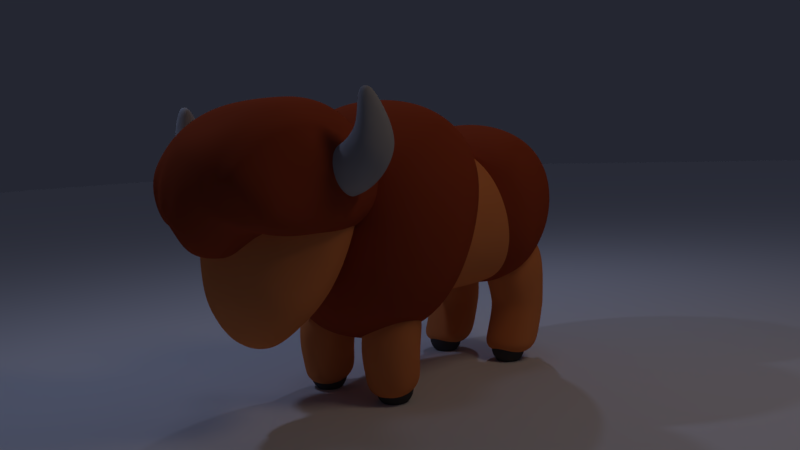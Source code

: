 # Source: dozey.blend  (saved by Blender 2.77.0; exported with 4.5.12 LTS)
import bpy
from mathutils import Matrix  # noqa: F401  (used for matrix-valued properties, if any)

bpy.ops.wm.read_factory_settings(use_empty=True)
scene = bpy.context.scene
scene.name = 'Scene'

# ---- collections
col_collection_1 = bpy.data.collections.new('Collection 1'); scene.collection.children.link(col_collection_1)

# ---- materials (node trees are filled in below, after node groups)
mat_rubber = bpy.data.materials.new('rubber')
mat_rubber.alpha_threshold = 0.0
mat_rubber.use_transparent_shadow = False
mat_rubber.diffuse_color = (0.07657, 0.07657, 0.07657, 1.0)
mat_rubber.roughness = 0.5
mat_helmet = bpy.data.materials.new('helmet')
mat_helmet.alpha_threshold = 0.0
mat_helmet.use_transparent_shadow = False
mat_helmet.diffuse_color = (0.3844, 0.3844, 0.3844, 1.0)
mat_helmet.roughness = 0.5
mat_brown = bpy.data.materials.new('brown')
mat_brown.alpha_threshold = 0.0
mat_brown.use_transparent_shadow = False
mat_brown.diffuse_color = (0.3588, 0.06208, 0.02254, 1.0)
mat_brown.roughness = 0.5
mat_brown.specular_intensity = 0.12
mat_material_001 = bpy.data.materials.new('Material.001')
mat_material_001.alpha_threshold = 0.0
mat_material_001.use_transparent_shadow = False
mat_material_001.diffuse_color = (0.8, 0.265, 0.08441, 1.0)
mat_material_001.roughness = 0.5
mat_material_001.specular_intensity = 0.1772

# ---- material node trees

# ---- world
world_world = bpy.data.worlds.new('World'); scene.world = world_world
world_world.color = (0.01776, 0.01971, 0.03069)
world_world.use_sun_shadow = False
world_world.sun_shadow_jitter_overblur = 0.0
world_world.cycles.sampling_method = 'MANUAL'
world_world.light_settings.ao_factor = 0.6154

# ---- cameras
cam_camera_001 = bpy.data.cameras.new('Camera.001')
cam_camera_001.type = 'ORTHO'
cam_camera_001.clip_end = 100.0
cam_camera_001.lens = 35.0
cam_camera_001.sensor_width = 32.0
cam_camera_001.sensor_height = 18.0
cam_camera_001.ortho_scale = 9.4
cam_camera_001.display_size = 2.0
cam_camera_001.dof.focus_distance = 0.0
cam_camera_001.dof.aperture_fstop = 128.0
cam_camera_001.dof.aperture_blades = 6
cam_camera = bpy.data.cameras.new('Camera')
cam_camera.clip_end = 100.0
cam_camera.lens = 35.0
cam_camera.sensor_width = 32.0
cam_camera.sensor_height = 18.0
cam_camera.ortho_scale = 7.314
cam_camera.dof.focus_distance = 0.0
cam_camera.dof.aperture_fstop = 128.0
cam_camera_002 = bpy.data.cameras.new('Camera.002')
cam_camera_002.type = 'ORTHO'
cam_camera_002.clip_end = 100.0
cam_camera_002.lens = 35.0
cam_camera_002.sensor_width = 32.0
cam_camera_002.sensor_height = 18.0
cam_camera_002.ortho_scale = 8.814
cam_camera_002.dof.focus_distance = 0.0
cam_camera_002.dof.aperture_fstop = 128.0

# ---- lights
light_hemi = bpy.data.lights.new('Hemi', 'SUN')
light_hemi.color = (0.02553, 0.02809, 0.04351)
light_hemi.transmission_factor = 0.0
light_hemi.angle = 0.1993
light_hemi.energy = 1.0
light_hemi.shadow_buffer_clip_start = 0.5
light_hemi.shadow_soft_size = 0.1
light_hemi.shadow_cascade_max_distance = 1000.0
light_lamp_003 = bpy.data.lights.new('Lamp.003', 'AREA')
light_lamp_003.color = (1.0, 0.7507, 0.5387)
light_lamp_003.transmission_factor = 0.0
light_lamp_003.cutoff_distance = 30.0
light_lamp_003.energy = 39.27
light_lamp_003.shadow_buffer_clip_start = 1.001
light_lamp_003.shadow_soft_size = 2.0
light_lamp_003.shadow_maximum_resolution = 0.006
light_lamp_003.use_absolute_resolution = True
light_lamp_003.shape = 'RECTANGLE'
light_lamp_003.size = 2.0
light_lamp_003.size_y = 3.0
light_point_014 = bpy.data.lights.new('Point.014', 'POINT')
light_point_014.color = (0.501, 0.6072, 1.0)
light_point_014.transmission_factor = 0.0
light_point_014.energy = 100.0
light_point_014.shadow_buffer_clip_start = 0.5
light_point_014.shadow_soft_size = 0.1
light_point_014.shadow_maximum_resolution = 0.006
light_point_014.use_absolute_resolution = True
light_point_015 = bpy.data.lights.new('Point.015', 'POINT')
light_point_015.color = (0.501, 0.6072, 1.0)
light_point_015.transmission_factor = 0.0
light_point_015.energy = 100.0
light_point_015.shadow_buffer_clip_start = 0.5
light_point_015.shadow_soft_size = 0.1
light_point_015.shadow_maximum_resolution = 0.006
light_point_015.use_absolute_resolution = True
light_point_016 = bpy.data.lights.new('Point.016', 'POINT')
light_point_016.color = (0.501, 0.6072, 1.0)
light_point_016.transmission_factor = 0.0
light_point_016.energy = 100.0
light_point_016.shadow_buffer_clip_start = 0.5
light_point_016.shadow_soft_size = 0.1
light_point_016.shadow_maximum_resolution = 0.006
light_point_016.use_absolute_resolution = True
light_point_017 = bpy.data.lights.new('Point.017', 'POINT')
light_point_017.color = (0.501, 0.6072, 1.0)
light_point_017.transmission_factor = 0.0
light_point_017.energy = 100.0
light_point_017.shadow_buffer_clip_start = 0.5
light_point_017.shadow_soft_size = 0.1
light_point_017.shadow_maximum_resolution = 0.006
light_point_017.use_absolute_resolution = True
light_point_018 = bpy.data.lights.new('Point.018', 'POINT')
light_point_018.color = (0.501, 0.6072, 1.0)
light_point_018.transmission_factor = 0.0
light_point_018.energy = 100.0
light_point_018.shadow_buffer_clip_start = 0.5
light_point_018.shadow_soft_size = 0.1
light_point_018.shadow_maximum_resolution = 0.006
light_point_018.use_absolute_resolution = True
light_point_013 = bpy.data.lights.new('Point.013', 'POINT')
light_point_013.color = (0.501, 0.6072, 1.0)
light_point_013.transmission_factor = 0.0
light_point_013.energy = 100.0
light_point_013.shadow_buffer_clip_start = 0.5
light_point_013.shadow_soft_size = 0.1
light_point_013.shadow_maximum_resolution = 0.006
light_point_013.use_absolute_resolution = True

# ---- meshes
me_plane = bpy.data.meshes.new('Plane')
me_plane.from_pydata([(-1.0, -1.0, 0.0), (1.0, -1.0, 0.0), (-1.0, 1.0, 0.0), (1.0, 1.0, 0.0)], [], [(0, 1, 3, 2)])
me_plane.use_remesh_preserve_volume = False
me_plane.use_remesh_preserve_attributes = False
me_plane.use_mirror_vertex_groups = False
me_plane.update()
me_sphere_001 = bpy.data.meshes.new('Sphere.001')
me_sphere_001.from_pydata([(-0.1951, -2.463, 0.9808), (-0.3827, -2.463, 0.9239), (-0.5556, -2.463, 0.8315), (-0.7071, -2.463, 0.7071), (-0.8315, -2.463, 0.5556), (-0.9239, -2.463, 0.3827), (-0.9808, -2.463, 0.1951), (-1.0, -2.463, 7.55e-08), (-0.9808, -2.463, -0.1951), (-0.9239, -2.463, -0.3827), (-0.8315, -2.463, -0.5556), (-0.7071, -2.463, -0.7071), (-0.5556, -2.463, -0.8315), (-0.3827, -2.463, -0.9239), (-0.1951, -2.463, -0.9808), (-0.1913, -2.424, 0.9808), (-0.3753, -2.388, 0.9239), (-0.5449, -2.354, 0.8315), (-0.6935, -2.325, 0.7071), (-0.8155, -2.3, 0.5556), (-0.9061, -2.282, 0.3827), (-0.9619, -2.271, 0.1951), (-0.9808, -2.267, 7.55e-08), (-0.9619, -2.271, -0.1951), (-0.9061, -2.282, -0.3827), (-0.8155, -2.3, -0.5556), (-0.6935, -2.325, -0.7071), (-0.5449, -2.354, -0.8315), (-0.3753, -2.388, -0.9239), (-0.1913, -2.424, -0.9808), (-0.1802, -2.388, 0.9808), (-0.3536, -2.316, 0.9239), (-0.5133, -2.25, 0.8315), (-0.6533, -2.192, 0.7071), (-0.7682, -2.144, 0.5556), (-0.8536, -2.109, 0.3827), (-0.9061, -2.087, 0.1951), (-0.9239, -2.08, 7.55e-08), (-0.9061, -2.087, -0.1951), (-0.8536, -2.109, -0.3827), (-0.7682, -2.144, -0.5556), (-0.6533, -2.192, -0.7071), (-0.5133, -2.25, -0.8315), (-0.3536, -2.316, -0.9239), (-0.1802, -2.388, -0.9808), (-0.1622, -2.354, 0.9808), (-0.3182, -2.25, 0.9239), (-0.4619, -2.154, 0.8315), (-0.5879, -2.07, 0.7071), (-0.6913, -2.001, 0.5556), (-0.7682, -1.949, 0.3827), (-0.8155, -1.918, 0.1951), (-0.8315, -1.907, 7.55e-08), (-0.8155, -1.918, -0.1951), (-0.7682, -1.949, -0.3827), (-0.6913, -2.001, -0.5556), (-0.5879, -2.07, -0.7071), (-0.4619, -2.154, -0.8315), (-0.3182, -2.25, -0.9239), (-0.1622, -2.354, -0.9808), (-0.1379, -2.325, 0.9808), (-0.2706, -2.192, 0.9239), (-0.3928, -2.07, 0.8315), (-0.5, -1.963, 0.7071), (-0.5879, -1.875, 0.5556), (-0.6533, -1.809, 0.3827), (-0.6935, -1.769, 0.1951), (-0.7071, -1.755, 7.55e-08), (-0.6935, -1.769, -0.1951), (-0.6533, -1.809, -0.3827), (-0.5879, -1.875, -0.5556), (-0.5, -1.963, -0.7071), (-0.3928, -2.07, -0.8315), (-0.2706, -2.192, -0.9239), (-0.1379, -2.325, -0.9808), (-0.1084, -2.3, 0.9808), (-0.2126, -2.144, 0.9239), (-0.3087, -2.001, 0.8315), (-0.3928, -1.875, 0.7071), (-0.4619, -1.771, 0.5556), (-0.5133, -1.694, 0.3827), (-0.5449, -1.647, 0.1951), (-0.5556, -1.631, 7.55e-08), (-0.5449, -1.647, -0.1951), (-0.5133, -1.694, -0.3827), (-0.4619, -1.771, -0.5556), (-0.3928, -1.875, -0.7071), (-0.3087, -2.001, -0.8315), (-0.2126, -2.144, -0.9239), (-0.1084, -2.3, -0.9808), (-0.07466, -2.282, 0.9808), (-0.1464, -2.109, 0.9239), (-0.2126, -1.949, 0.8315), (-0.2706, -1.809, 0.7071), (-0.3182, -1.694, 0.5556), (-0.3536, -1.609, 0.3827), (-0.3753, -1.556, 0.1951), (-0.3827, -1.539, 7.55e-08), (-0.3753, -1.556, -0.1951), (-0.3536, -1.609, -0.3827), (-0.3182, -1.694, -0.5556), (-0.2706, -1.809, -0.7071), (-0.2126, -1.949, -0.8315), (-0.1464, -2.109, -0.9239), (-0.07466, -2.282, -0.9808), (-0.03806, -2.271, 0.9808), (-0.07466, -2.087, 0.9239), (-0.1084, -1.918, 0.8315), (-0.1379, -1.769, 0.7071), (-0.1622, -1.647, 0.5556), (-0.1802, -1.556, 0.3827), (-0.1913, -1.501, 0.1951), (-0.1951, -1.482, 7.55e-08), (-0.1913, -1.501, -0.1951), (-0.1802, -1.556, -0.3827), (-0.1622, -1.647, -0.5556), (-0.1379, -1.769, -0.7071), (-0.1084, -1.918, -0.8315), (-0.07466, -2.087, -0.9239), (-0.03806, -2.271, -0.9808), (3.266e-07, -2.267, 0.9808), (3.192e-07, -2.08, 0.9239), (3.117e-07, -1.907, 0.8315), (3.192e-07, -1.755, 0.7071), (3.341e-07, -1.631, 0.5556), (2.745e-07, -1.539, 0.3827), (3.937e-07, -1.482, 0.1951), (3.788e-07, -1.463, 7.55e-08), (3.937e-07, -1.482, -0.1951), (2.298e-07, -1.539, -0.3827), (3.341e-07, -1.631, -0.5556), (3.192e-07, -1.755, -0.7071), (3.415e-07, -1.907, -0.8315), (3.043e-07, -2.08, -0.9239), (3.08e-07, -2.267, -0.9808), (0.03806, -2.271, 0.9808), (0.07466, -2.087, 0.9239), (0.1084, -1.918, 0.8315), (0.138, -1.769, 0.7071), (0.1622, -1.647, 0.5556), (0.1802, -1.556, 0.3827), (0.1913, -1.501, 0.1951), (0.1951, -1.482, 7.55e-08), (0.1913, -1.501, -0.1951), (0.1802, -1.556, -0.3827), (0.1622, -1.647, -0.5556), (0.138, -1.769, -0.7071), (0.1084, -1.918, -0.8315), (0.07466, -2.087, -0.9239), (0.03806, -2.271, -0.9808), (0.07466, -2.282, 0.9808), (0.1464, -2.109, 0.9239), (0.2126, -1.949, 0.8315), (0.2706, -1.809, 0.7071), (0.3182, -1.694, 0.5556), (0.3536, -1.609, 0.3827), (0.3753, -1.556, 0.1951), (0.3827, -1.539, 7.55e-08), (0.3753, -1.556, -0.1951), (0.3536, -1.609, -0.3827), (0.3182, -1.694, -0.5556), (0.2706, -1.809, -0.7071), (0.2126, -1.949, -0.8315), (0.1464, -2.109, -0.9239), (0.07466, -2.282, -0.9808), (0.1084, -2.3, 0.9808), (0.2126, -2.144, 0.9239), (0.3087, -2.001, 0.8315), (0.3928, -1.875, 0.7071), (0.4619, -1.771, 0.5556), (0.5133, -1.694, 0.3827), (0.5449, -1.647, 0.1951), (0.5556, -1.631, 7.55e-08), (0.5449, -1.647, -0.1951), (0.5133, -1.694, -0.3827), (0.4619, -1.771, -0.5556), (0.3928, -1.875, -0.7071), (0.3087, -2.001, -0.8315), (0.2126, -2.144, -0.9239), (0.1084, -2.3, -0.9808), (0.138, -2.325, 0.9808), (0.2706, -2.192, 0.9239), (0.3928, -2.07, 0.8315), (0.5, -1.963, 0.7071), (0.5879, -1.875, 0.5556), (0.6533, -1.809, 0.3827), (0.6935, -1.769, 0.1951), (0.7071, -1.755, 7.55e-08), (0.6935, -1.769, -0.1951), (0.6533, -1.809, -0.3827), (0.5879, -1.875, -0.5556), (0.5, -1.963, -0.7071), (0.3928, -2.07, -0.8315), (0.2706, -2.192, -0.9239), (0.138, -2.325, -0.9808), (0.1622, -2.354, 0.9808), (0.3182, -2.25, 0.9239), (0.4619, -2.154, 0.8315), (0.5879, -2.07, 0.7071), (0.6913, -2.001, 0.5556), (0.7682, -1.949, 0.3827), (0.8155, -1.918, 0.1951), (0.8315, -1.907, 7.55e-08), (0.8155, -1.918, -0.1951), (0.7682, -1.949, -0.3827), (0.6913, -2.001, -0.5556), (0.5879, -2.07, -0.7071), (0.4619, -2.154, -0.8315), (0.3182, -2.25, -0.9239), (0.1622, -2.354, -0.9808), (0.1802, -2.388, 0.9808), (0.3536, -2.316, 0.9239), (0.5133, -2.25, 0.8315), (0.6533, -2.192, 0.7071), (0.7682, -2.144, 0.5556), (0.8536, -2.109, 0.3827), (0.9061, -2.087, 0.1951), (0.9239, -2.08, 7.55e-08), (0.9061, -2.087, -0.1951), (0.8536, -2.109, -0.3827), (0.7682, -2.144, -0.5556), (0.6533, -2.192, -0.7071), (0.5133, -2.25, -0.8315), (0.3536, -2.316, -0.9239), (0.1802, -2.388, -0.9808), (0.1913, -2.424, 0.9808), (0.3753, -2.388, 0.9239), (0.5449, -2.354, 0.8315), (0.6935, -2.325, 0.7071), (0.8155, -2.3, 0.5556), (0.9061, -2.282, 0.3827), (0.9619, -2.271, 0.1951), (0.9808, -2.267, 7.55e-08), (0.9619, -2.271, -0.1951), (0.9061, -2.282, -0.3827), (0.8155, -2.3, -0.5556), (0.6935, -2.325, -0.7071), (0.5449, -2.354, -0.8315), (0.3753, -2.388, -0.9239), (0.1913, -2.424, -0.9808), (0.1951, -2.463, 0.9808), (0.3827, -2.463, 0.9239), (0.5556, -2.463, 0.8315), (0.7071, -2.463, 0.7071), (0.8315, -2.463, 0.5556), (0.9239, -2.463, 0.3827), (0.9808, -2.463, 0.1951), (1.0, -2.463, 7.55e-08), (0.9808, -2.463, -0.1951), (0.9239, -2.463, -0.3827), (0.8315, -2.463, -0.5556), (0.7071, -2.463, -0.7071), (0.5556, -2.463, -0.8315), (0.3827, -2.463, -0.9239), (0.1951, -2.463, -0.9808), (0.1913, -2.501, 0.9808), (0.3753, -2.537, 0.9239), (0.5449, -2.571, 0.8315), (0.6935, -2.6, 0.7071), (0.8155, -2.625, 0.5556), (0.9061, -2.643, 0.3827), (0.9619, -2.654, 0.1951), (0.9808, -2.658, 7.55e-08), (0.9619, -2.654, -0.1951), (0.9061, -2.643, -0.3827), (0.8155, -2.625, -0.5556), (0.6935, -2.6, -0.7071), (0.5449, -2.571, -0.8315), (0.3753, -2.537, -0.9239), (0.1913, -2.501, -0.9808), (0.1802, -2.537, 0.9808), (0.3536, -2.609, 0.9239), (0.5133, -2.675, 0.8315), (0.6533, -2.733, 0.7071), (0.7682, -2.781, 0.5556), (0.8536, -2.816, 0.3827), (0.9061, -2.838, 0.1951), (0.9239, -2.845, 7.55e-08), (0.9061, -2.838, -0.1951), (0.8536, -2.816, -0.3827), (0.7682, -2.781, -0.5556), (0.6533, -2.733, -0.7071), (0.5133, -2.675, -0.8315), (0.3536, -2.609, -0.9239), (0.1802, -2.537, -0.9808), (0.1622, -2.571, 0.9808), (0.3182, -2.675, 0.9239), (0.4619, -2.771, 0.8315), (0.5879, -2.855, 0.7071), (0.6913, -2.924, 0.5556), (0.7682, -2.976, 0.3827), (0.8155, -3.007, 0.1951), (0.8315, -3.018, 7.55e-08), (0.8155, -3.007, -0.1951), (0.7682, -2.976, -0.3827), (0.6913, -2.924, -0.5556), (0.5879, -2.855, -0.7071), (0.4619, -2.771, -0.8315), (0.3182, -2.675, -0.9239), (0.1622, -2.571, -0.9808), (0.138, -2.6, 0.9808), (0.2706, -2.733, 0.9239), (0.3928, -2.855, 0.8315), (0.5, -2.963, 0.7071), (0.5879, -3.05, 0.5556), (0.6533, -3.116, 0.3827), (0.6935, -3.156, 0.1951), (0.7071, -3.17, 7.55e-08), (0.6935, -3.156, -0.1951), (0.6533, -3.116, -0.3827), (0.5879, -3.05, -0.5556), (0.5, -2.963, -0.7071), (0.3928, -2.855, -0.8315), (0.2706, -2.733, -0.9239), (0.1379, -2.6, -0.9808), (0.1084, -2.625, 0.9808), (0.2126, -2.781, 0.9239), (0.3087, -2.924, 0.8315), (0.3928, -3.05, 0.7071), (0.4619, -3.154, 0.5556), (0.5133, -3.231, 0.3827), (0.5449, -3.278, 0.1951), (0.5556, -3.294, 7.55e-08), (0.5449, -3.278, -0.1951), (0.5133, -3.231, -0.3827), (0.4619, -3.154, -0.5556), (0.3928, -3.05, -0.7071), (0.3087, -2.924, -0.8315), (0.2126, -2.781, -0.9239), (0.1084, -2.625, -0.9808), (3.258e-07, -2.463, -1.0), (0.07466, -2.643, 0.9808), (0.1464, -2.816, 0.9239), (0.2126, -2.976, 0.8315), (0.2706, -3.116, 0.7071), (0.3182, -3.231, 0.5556), (0.3536, -3.316, 0.3827), (0.3753, -3.369, 0.1951), (0.3827, -3.386, 7.55e-08), (0.3753, -3.369, -0.1951), (0.3536, -3.316, -0.3827), (0.3182, -3.231, -0.5556), (0.2706, -3.116, -0.7071), (0.2126, -2.976, -0.8315), (0.1464, -2.816, -0.9239), (0.07466, -2.643, -0.9808), (0.03806, -2.654, 0.9808), (0.07466, -2.838, 0.9239), (0.1084, -3.007, 0.8315), (0.1379, -3.156, 0.7071), (0.1622, -3.278, 0.5556), (0.1802, -3.369, 0.3827), (0.1913, -3.424, 0.1951), (0.1951, -3.443, 7.55e-08), (0.1913, -3.424, -0.1951), (0.1802, -3.369, -0.3827), (0.1622, -3.278, -0.5556), (0.1379, -3.156, -0.7071), (0.1084, -3.007, -0.8315), (0.07466, -2.838, -0.9239), (0.03806, -2.654, -0.9808), (3.117e-07, -2.658, 0.9808), (2.819e-07, -2.845, 0.9239), (2.819e-07, -3.018, 0.8315), (1.851e-07, -3.17, 0.7071), (1.404e-07, -3.294, 0.5556), (3.192e-07, -3.386, 0.3827), (9.567e-08, -3.443, 0.1951), (1.404e-07, -3.463, 7.55e-08), (9.567e-08, -3.443, -0.1951), (3.192e-07, -3.386, -0.3827), (1.404e-07, -3.294, -0.5556), (1.851e-07, -3.17, -0.7071), (2.596e-07, -3.018, -0.8315), (2.521e-07, -2.845, -0.9239), (3.155e-07, -2.658, -0.9808), (-0.03806, -2.654, 0.9808), (-0.07466, -2.838, 0.9239), (-0.1084, -3.007, 0.8315), (-0.1379, -3.156, 0.7071), (-0.1622, -3.278, 0.5556), (-0.1802, -3.369, 0.3827), (-0.1913, -3.424, 0.1951), (-0.1951, -3.443, 7.55e-08), (-0.1913, -3.424, -0.1951), (-0.1802, -3.369, -0.3827), (-0.1622, -3.278, -0.5556), (-0.1379, -3.156, -0.7071), (-0.1084, -3.007, -0.8315), (-0.07466, -2.838, -0.9239), (-0.03806, -2.654, -0.9808), (-0.07466, -2.643, 0.9808), (-0.1464, -2.816, 0.9239), (-0.2126, -2.976, 0.8315), (-0.2706, -3.116, 0.7071), (-0.3182, -3.231, 0.5556), (-0.3536, -3.316, 0.3827), (-0.3753, -3.369, 0.1951), (-0.3827, -3.386, 7.55e-08), (-0.3753, -3.369, -0.1951), (-0.3536, -3.316, -0.3827), (-0.3182, -3.231, -0.5556), (-0.2706, -3.116, -0.7071), (-0.2126, -2.976, -0.8315), (-0.1464, -2.816, -0.9239), (-0.07466, -2.643, -0.9808), (-0.1084, -2.625, 0.9808), (-0.2126, -2.781, 0.9239), (-0.3087, -2.924, 0.8315), (-0.3928, -3.05, 0.7071), (-0.4619, -3.154, 0.5556), (-0.5133, -3.231, 0.3827), (-0.5449, -3.278, 0.1951), (-0.5556, -3.294, 7.55e-08), (-0.5449, -3.278, -0.1951), (-0.5133, -3.231, -0.3827), (-0.4619, -3.154, -0.5556), (-0.3928, -3.05, -0.7071), (-0.3087, -2.924, -0.8315), (-0.2126, -2.781, -0.9239), (-0.1084, -2.625, -0.9808), (-0.1379, -2.6, 0.9808), (-0.2706, -2.733, 0.9239), (-0.3928, -2.855, 0.8315), (-0.5, -2.963, 0.7071), (-0.5879, -3.05, 0.5556), (-0.6533, -3.116, 0.3827), (-0.6935, -3.156, 0.1951), (-0.7071, -3.17, 7.55e-08), (-0.6935, -3.156, -0.1951), (-0.6533, -3.116, -0.3827), (-0.5879, -3.05, -0.5556), (-0.5, -2.963, -0.7071), (-0.3928, -2.855, -0.8315), (-0.2706, -2.733, -0.9239), (-0.1379, -2.6, -0.9808), (-0.1622, -2.571, 0.9808), (-0.3182, -2.675, 0.9239), (-0.4619, -2.771, 0.8315), (-0.5879, -2.855, 0.7071), (-0.6913, -2.924, 0.5556), (-0.7682, -2.976, 0.3827), (-0.8155, -3.007, 0.1951), (-0.8315, -3.018, 7.55e-08), (-0.8155, -3.007, -0.1951), (-0.7682, -2.976, -0.3827), (-0.6913, -2.924, -0.5556), (-0.5879, -2.855, -0.7071), (-0.4619, -2.771, -0.8315), (-0.3182, -2.675, -0.9239), (-0.1622, -2.571, -0.9808), (2.48e-08, -2.463, 1.0), (-0.1802, -2.537, 0.9808), (-0.3536, -2.609, 0.9239), (-0.5133, -2.675, 0.8315), (-0.6533, -2.733, 0.7071), (-0.7682, -2.781, 0.5556), (-0.8536, -2.816, 0.3827), (-0.9061, -2.838, 0.1951), (-0.9239, -2.845, 7.55e-08), (-0.9061, -2.838, -0.1951), (-0.8536, -2.816, -0.3827), (-0.7682, -2.781, -0.5556), (-0.6533, -2.733, -0.7071), (-0.5133, -2.675, -0.8315), (-0.3536, -2.609, -0.9239), (-0.1802, -2.537, -0.9808), (-0.1913, -2.501, 0.9808), (-0.3753, -2.537, 0.9239), (-0.5449, -2.571, 0.8315), (-0.6935, -2.6, 0.7071), (-0.8155, -2.625, 0.5556), (-0.9061, -2.643, 0.3827), (-0.9619, -2.654, 0.1951), (-0.9808, -2.658, 7.55e-08), (-0.9619, -2.654, -0.1951), (-0.9061, -2.643, -0.3827), (-0.8155, -2.625, -0.5556), (-0.6935, -2.6, -0.7071), (-0.5449, -2.571, -0.8315), (-0.3753, -2.537, -0.9239), (-0.1913, -2.501, -0.9808)], [], [(330, 14, 29), (8, 7, 22, 23), (1, 0, 15, 16), (9, 8, 23, 24), (2, 1, 16, 17), (10, 9, 24, 25), (3, 2, 17, 18), (11, 10, 25, 26), (4, 3, 18, 19), (12, 11, 26, 27), (5, 4, 19, 20), (13, 12, 27, 28), (6, 5, 20, 21), (14, 13, 28, 29), (7, 6, 21, 22), (0, 451, 15), (29, 28, 43, 44), (22, 21, 36, 37), (15, 451, 30), (330, 29, 44), (23, 22, 37, 38), (16, 15, 30, 31), (24, 23, 38, 39), (17, 16, 31, 32), (25, 24, 39, 40), (18, 17, 32, 33), (26, 25, 40, 41), (19, 18, 33, 34), (27, 26, 41, 42), (20, 19, 34, 35), (28, 27, 42, 43), (21, 20, 35, 36), (33, 32, 47, 48), (41, 40, 55, 56), (34, 33, 48, 49), (42, 41, 56, 57), (35, 34, 49, 50), (43, 42, 57, 58), (36, 35, 50, 51), (44, 43, 58, 59), (37, 36, 51, 52), (30, 451, 45), (330, 44, 59), (38, 37, 52, 53), (31, 30, 45, 46), (39, 38, 53, 54), (32, 31, 46, 47), (40, 39, 54, 55), (52, 51, 66, 67), (45, 451, 60), (330, 59, 74), (53, 52, 67, 68), (46, 45, 60, 61), (54, 53, 68, 69), (47, 46, 61, 62), (55, 54, 69, 70), (48, 47, 62, 63), (56, 55, 70, 71), (49, 48, 63, 64), (57, 56, 71, 72), (50, 49, 64, 65), (58, 57, 72, 73), (51, 50, 65, 66), (59, 58, 73, 74), (71, 70, 85, 86), (64, 63, 78, 79), (72, 71, 86, 87), (65, 64, 79, 80), (73, 72, 87, 88), (66, 65, 80, 81), (74, 73, 88, 89), (67, 66, 81, 82), (60, 451, 75), (330, 74, 89), (68, 67, 82, 83), (61, 60, 75, 76), (69, 68, 83, 84), (62, 61, 76, 77), (70, 69, 84, 85), (63, 62, 77, 78), (330, 89, 104), (83, 82, 97, 98), (76, 75, 90, 91), (84, 83, 98, 99), (77, 76, 91, 92), (85, 84, 99, 100), (78, 77, 92, 93), (86, 85, 100, 101), (79, 78, 93, 94), (87, 86, 101, 102), (80, 79, 94, 95), (88, 87, 102, 103), (81, 80, 95, 96), (89, 88, 103, 104), (82, 81, 96, 97), (75, 451, 90), (102, 101, 116, 117), (95, 94, 109, 110), (103, 102, 117, 118), (96, 95, 110, 111), (104, 103, 118, 119), (97, 96, 111, 112), (90, 451, 105), (330, 104, 119), (98, 97, 112, 113), (91, 90, 105, 106), (99, 98, 113, 114), (92, 91, 106, 107), (100, 99, 114, 115), (93, 92, 107, 108), (101, 100, 115, 116), (94, 93, 108, 109), (106, 105, 120, 121), (114, 113, 128, 129), (107, 106, 121, 122), (115, 114, 129, 130), (108, 107, 122, 123), (116, 115, 130, 131), (109, 108, 123, 124), (117, 116, 131, 132), (110, 109, 124, 125), (118, 117, 132, 133), (111, 110, 125, 126), (119, 118, 133, 134), (112, 111, 126, 127), (105, 451, 120), (330, 119, 134), (113, 112, 127, 128), (125, 124, 139, 140), (133, 132, 147, 148), (126, 125, 140, 141), (134, 133, 148, 149), (127, 126, 141, 142), (120, 451, 135), (330, 134, 149), (128, 127, 142, 143), (121, 120, 135, 136), (129, 128, 143, 144), (122, 121, 136, 137), (130, 129, 144, 145), (123, 122, 137, 138), (131, 130, 145, 146), (124, 123, 138, 139), (132, 131, 146, 147), (144, 143, 158, 159), (137, 136, 151, 152), (145, 144, 159, 160), (138, 137, 152, 153), (146, 145, 160, 161), (139, 138, 153, 154), (147, 146, 161, 162), (140, 139, 154, 155), (148, 147, 162, 163), (141, 140, 155, 156), (149, 148, 163, 164), (142, 141, 156, 157), (135, 451, 150), (330, 149, 164), (143, 142, 157, 158), (136, 135, 150, 151), (163, 162, 177, 178), (156, 155, 170, 171), (164, 163, 178, 179), (157, 156, 171, 172), (150, 451, 165), (330, 164, 179), (158, 157, 172, 173), (151, 150, 165, 166), (159, 158, 173, 174), (152, 151, 166, 167), (160, 159, 174, 175), (153, 152, 167, 168), (161, 160, 175, 176), (154, 153, 168, 169), (162, 161, 176, 177), (155, 154, 169, 170), (167, 166, 181, 182), (175, 174, 189, 190), (168, 167, 182, 183), (176, 175, 190, 191), (169, 168, 183, 184), (177, 176, 191, 192), (170, 169, 184, 185), (178, 177, 192, 193), (171, 170, 185, 186), (179, 178, 193, 194), (172, 171, 186, 187), (165, 451, 180), (330, 179, 194), (173, 172, 187, 188), (166, 165, 180, 181), (174, 173, 188, 189), (186, 185, 200, 201), (194, 193, 208, 209), (187, 186, 201, 202), (180, 451, 195), (330, 194, 209), (188, 187, 202, 203), (181, 180, 195, 196), (189, 188, 203, 204), (182, 181, 196, 197), (190, 189, 204, 205), (183, 182, 197, 198), (191, 190, 205, 206), (184, 183, 198, 199), (192, 191, 206, 207), (185, 184, 199, 200), (193, 192, 207, 208), (205, 204, 219, 220), (198, 197, 212, 213), (206, 205, 220, 221), (199, 198, 213, 214), (207, 206, 221, 222), (200, 199, 214, 215), (208, 207, 222, 223), (201, 200, 215, 216), (209, 208, 223, 224), (202, 201, 216, 217), (195, 451, 210), (330, 209, 224), (203, 202, 217, 218), (196, 195, 210, 211), (204, 203, 218, 219), (197, 196, 211, 212), (224, 223, 238, 239), (217, 216, 231, 232), (210, 451, 225), (330, 224, 239), (218, 217, 232, 233), (211, 210, 225, 226), (219, 218, 233, 234), (212, 211, 226, 227), (220, 219, 234, 235), (213, 212, 227, 228), (221, 220, 235, 236), (214, 213, 228, 229), (222, 221, 236, 237), (215, 214, 229, 230), (223, 222, 237, 238), (216, 215, 230, 231), (236, 235, 250, 251), (229, 228, 243, 244), (237, 236, 251, 252), (230, 229, 244, 245), (238, 237, 252, 253), (231, 230, 245, 246), (239, 238, 253, 254), (232, 231, 246, 247), (225, 451, 240), (330, 239, 254), (233, 232, 247, 248), (226, 225, 240, 241), (234, 233, 248, 249), (227, 226, 241, 242), (235, 234, 249, 250), (228, 227, 242, 243), (240, 451, 255), (330, 254, 269), (248, 247, 262, 263), (241, 240, 255, 256), (249, 248, 263, 264), (242, 241, 256, 257), (250, 249, 264, 265), (243, 242, 257, 258), (251, 250, 265, 266), (244, 243, 258, 259), (252, 251, 266, 267), (245, 244, 259, 260), (253, 252, 267, 268), (246, 245, 260, 261), (254, 253, 268, 269), (247, 246, 261, 262), (259, 258, 273, 274), (267, 266, 281, 282), (260, 259, 274, 275), (268, 267, 282, 283), (261, 260, 275, 276), (269, 268, 283, 284), (262, 261, 276, 277), (255, 451, 270), (330, 269, 284), (263, 262, 277, 278), (256, 255, 270, 271), (264, 263, 278, 279), (257, 256, 271, 272), (265, 264, 279, 280), (258, 257, 272, 273), (266, 265, 280, 281), (278, 277, 292, 293), (271, 270, 285, 286), (279, 278, 293, 294), (272, 271, 286, 287), (280, 279, 294, 295), (273, 272, 287, 288), (281, 280, 295, 296), (274, 273, 288, 289), (282, 281, 296, 297), (275, 274, 289, 290), (283, 282, 297, 298), (276, 275, 290, 291), (284, 283, 298, 299), (277, 276, 291, 292), (270, 451, 285), (330, 284, 299), (297, 296, 311, 312), (290, 289, 304, 305), (298, 297, 312, 313), (291, 290, 305, 306), (299, 298, 313, 314), (292, 291, 306, 307), (285, 451, 300), (330, 299, 314), (293, 292, 307, 308), (286, 285, 300, 301), (294, 293, 308, 309), (287, 286, 301, 302), (295, 294, 309, 310), (288, 287, 302, 303), (296, 295, 310, 311), (289, 288, 303, 304), (301, 300, 315, 316), (309, 308, 323, 324), (302, 301, 316, 317), (310, 309, 324, 325), (303, 302, 317, 318), (311, 310, 325, 326), (304, 303, 318, 319), (312, 311, 326, 327), (305, 304, 319, 320), (313, 312, 327, 328), (306, 305, 320, 321), (314, 313, 328, 329), (307, 306, 321, 322), (300, 451, 315), (330, 314, 329), (308, 307, 322, 323), (320, 319, 335, 336), (328, 327, 343, 344), (321, 320, 336, 337), (329, 328, 344, 345), (322, 321, 337, 338), (315, 451, 331), (330, 329, 345), (323, 322, 338, 339), (316, 315, 331, 332), (324, 323, 339, 340), (317, 316, 332, 333), (325, 324, 340, 341), (318, 317, 333, 334), (326, 325, 341, 342), (319, 318, 334, 335), (327, 326, 342, 343), (340, 339, 354, 355), (333, 332, 347, 348), (341, 340, 355, 356), (334, 333, 348, 349), (342, 341, 356, 357), (335, 334, 349, 350), (343, 342, 357, 358), (336, 335, 350, 351), (344, 343, 358, 359), (337, 336, 351, 352), (345, 344, 359, 360), (338, 337, 352, 353), (331, 451, 346), (330, 345, 360), (339, 338, 353, 354), (332, 331, 346, 347), (359, 358, 373, 374), (352, 351, 366, 367), (360, 359, 374, 375), (353, 352, 367, 368), (346, 451, 361), (330, 360, 375), (354, 353, 368, 369), (347, 346, 361, 362), (355, 354, 369, 370), (348, 347, 362, 363), (356, 355, 370, 371), (349, 348, 363, 364), (357, 356, 371, 372), (350, 349, 364, 365), (358, 357, 372, 373), (351, 350, 365, 366), (371, 370, 385, 386), (364, 363, 378, 379), (372, 371, 386, 387), (365, 364, 379, 380), (373, 372, 387, 388), (366, 365, 380, 381), (374, 373, 388, 389), (367, 366, 381, 382), (375, 374, 389, 390), (368, 367, 382, 383), (361, 451, 376), (330, 375, 390), (369, 368, 383, 384), (362, 361, 376, 377), (370, 369, 384, 385), (363, 362, 377, 378), (390, 389, 404, 405), (383, 382, 397, 398), (376, 451, 391), (330, 390, 405), (384, 383, 398, 399), (377, 376, 391, 392), (385, 384, 399, 400), (378, 377, 392, 393), (386, 385, 400, 401), (379, 378, 393, 394), (387, 386, 401, 402), (380, 379, 394, 395), (388, 387, 402, 403), (381, 380, 395, 396), (389, 388, 403, 404), (382, 381, 396, 397), (394, 393, 408, 409), (402, 401, 416, 417), (395, 394, 409, 410), (403, 402, 417, 418), (396, 395, 410, 411), (404, 403, 418, 419), (397, 396, 411, 412), (405, 404, 419, 420), (398, 397, 412, 413), (391, 451, 406), (330, 405, 420), (399, 398, 413, 414), (392, 391, 406, 407), (400, 399, 414, 415), (393, 392, 407, 408), (401, 400, 415, 416), (413, 412, 427, 428), (406, 451, 421), (330, 420, 435), (414, 413, 428, 429), (407, 406, 421, 422), (415, 414, 429, 430), (408, 407, 422, 423), (416, 415, 430, 431), (409, 408, 423, 424), (417, 416, 431, 432), (410, 409, 424, 425), (418, 417, 432, 433), (411, 410, 425, 426), (419, 418, 433, 434), (412, 411, 426, 427), (420, 419, 434, 435), (432, 431, 446, 447), (425, 424, 439, 440), (433, 432, 447, 448), (426, 425, 440, 441), (434, 433, 448, 449), (427, 426, 441, 442), (435, 434, 449, 450), (428, 427, 442, 443), (421, 451, 436), (330, 435, 450), (429, 428, 443, 444), (422, 421, 436, 437), (430, 429, 444, 445), (423, 422, 437, 438), (431, 430, 445, 446), (424, 423, 438, 439), (436, 451, 452), (330, 450, 466), (444, 443, 459, 460), (437, 436, 452, 453), (445, 444, 460, 461), (438, 437, 453, 454), (446, 445, 461, 462), (439, 438, 454, 455), (447, 446, 462, 463), (440, 439, 455, 456), (448, 447, 463, 464), (441, 440, 456, 457), (449, 448, 464, 465), (442, 441, 457, 458), (450, 449, 465, 466), (443, 442, 458, 459), (456, 455, 470, 471), (464, 463, 478, 479), (457, 456, 471, 472), (465, 464, 479, 480), (458, 457, 472, 473), (466, 465, 480, 481), (459, 458, 473, 474), (452, 451, 467), (330, 466, 481), (460, 459, 474, 475), (453, 452, 467, 468), (461, 460, 475, 476), (454, 453, 468, 469), (462, 461, 476, 477), (455, 454, 469, 470), (463, 462, 477, 478), (475, 474, 7, 8), (468, 467, 0, 1), (476, 475, 8, 9), (469, 468, 1, 2), (477, 476, 9, 10), (470, 469, 2, 3), (478, 477, 10, 11), (471, 470, 3, 4), (479, 478, 11, 12), (472, 471, 4, 5), (480, 479, 12, 13), (473, 472, 5, 6), (481, 480, 13, 14), (474, 473, 6, 7), (467, 451, 0), (330, 481, 14)])
me_sphere_001.polygons.foreach_set('use_smooth', [True] * 512)
me_sphere_001.materials.append(mat_rubber)
me_sphere_001.use_remesh_preserve_volume = False
me_sphere_001.use_remesh_preserve_attributes = False
me_sphere_001.use_mirror_vertex_groups = False
me_sphere_001.update()
me_sphere = bpy.data.meshes.new('Sphere')
me_sphere.from_pydata([(-0.1951, -2.463, 0.9808), (-0.3827, -2.463, 0.9239), (-0.5556, -2.463, 0.8315), (-0.7071, -2.463, 0.7071), (-0.8315, -2.463, 0.5556), (-0.9239, -2.463, 0.3827), (-0.9808, -2.463, 0.1951), (-1.0, -2.463, 7.55e-08), (-0.9808, -2.463, -0.1951), (-0.9239, -2.463, -0.3827), (-0.8315, -2.463, -0.5556), (-0.7071, -2.463, -0.7071), (-0.5556, -2.463, -0.8315), (-0.3827, -2.463, -0.9239), (-0.1951, -2.463, -0.9808), (-0.1913, -2.424, 0.9808), (-0.3753, -2.388, 0.9239), (-0.5449, -2.354, 0.8315), (-0.6935, -2.325, 0.7071), (-0.8155, -2.3, 0.5556), (-0.9061, -2.282, 0.3827), (-0.9619, -2.271, 0.1951), (-0.9808, -2.267, 7.55e-08), (-0.9619, -2.271, -0.1951), (-0.9061, -2.282, -0.3827), (-0.8155, -2.3, -0.5556), (-0.6935, -2.325, -0.7071), (-0.5449, -2.354, -0.8315), (-0.3753, -2.388, -0.9239), (-0.1913, -2.424, -0.9808), (-0.1802, -2.388, 0.9808), (-0.3536, -2.316, 0.9239), (-0.5133, -2.25, 0.8315), (-0.6533, -2.192, 0.7071), (-0.7682, -2.144, 0.5556), (-0.8536, -2.109, 0.3827), (-0.9061, -2.087, 0.1951), (-0.9239, -2.08, 7.55e-08), (-0.9061, -2.087, -0.1951), (-0.8536, -2.109, -0.3827), (-0.7682, -2.144, -0.5556), (-0.6533, -2.192, -0.7071), (-0.5133, -2.25, -0.8315), (-0.3536, -2.316, -0.9239), (-0.1802, -2.388, -0.9808), (-0.1622, -2.354, 0.9808), (-0.3182, -2.25, 0.9239), (-0.4619, -2.154, 0.8315), (-0.5879, -2.07, 0.7071), (-0.6913, -2.001, 0.5556), (-0.7682, -1.949, 0.3827), (-0.8155, -1.918, 0.1951), (-0.8315, -1.907, 7.55e-08), (-0.8155, -1.918, -0.1951), (-0.7682, -1.949, -0.3827), (-0.6913, -2.001, -0.5556), (-0.5879, -2.07, -0.7071), (-0.4619, -2.154, -0.8315), (-0.3182, -2.25, -0.9239), (-0.1622, -2.354, -0.9808), (-0.1379, -2.325, 0.9808), (-0.2706, -2.192, 0.9239), (-0.3928, -2.07, 0.8315), (-0.5, -1.963, 0.7071), (-0.5879, -1.875, 0.5556), (-0.6533, -1.809, 0.3827), (-0.6935, -1.769, 0.1951), (-0.7071, -1.755, 7.55e-08), (-0.6935, -1.769, -0.1951), (-0.6533, -1.809, -0.3827), (-0.5879, -1.875, -0.5556), (-0.5, -1.963, -0.7071), (-0.3928, -2.07, -0.8315), (-0.2706, -2.192, -0.9239), (-0.1379, -2.325, -0.9808), (-0.1084, -2.3, 0.9808), (-0.2126, -2.144, 0.9239), (-0.3087, -2.001, 0.8315), (-0.3928, -1.875, 0.7071), (-0.4619, -1.771, 0.5556), (-0.5133, -1.694, 0.3827), (-0.5449, -1.647, 0.1951), (-0.5556, -1.631, 7.55e-08), (-0.5449, -1.647, -0.1951), (-0.5133, -1.694, -0.3827), (-0.4619, -1.771, -0.5556), (-0.3928, -1.875, -0.7071), (-0.3087, -2.001, -0.8315), (-0.2126, -2.144, -0.9239), (-0.1084, -2.3, -0.9808), (-0.07466, -2.282, 0.9808), (-0.1464, -2.109, 0.9239), (-0.2126, -1.949, 0.8315), (-0.2706, -1.809, 0.7071), (-0.3182, -1.694, 0.5556), (-0.3536, -1.609, 0.3827), (-0.3753, -1.556, 0.1951), (-0.3827, -1.539, 7.55e-08), (-0.3753, -1.556, -0.1951), (-0.3536, -1.609, -0.3827), (-0.3182, -1.694, -0.5556), (-0.2706, -1.809, -0.7071), (-0.2126, -1.949, -0.8315), (-0.1464, -2.109, -0.9239), (-0.07466, -2.282, -0.9808), (-0.03806, -2.271, 0.9808), (-0.07466, -2.087, 0.9239), (-0.1084, -1.918, 0.8315), (-0.1379, -1.769, 0.7071), (-0.1622, -1.647, 0.5556), (-0.1802, -1.556, 0.3827), (-0.1913, -1.501, 0.1951), (-0.1951, -1.482, 7.55e-08), (-0.1913, -1.501, -0.1951), (-0.1802, -1.556, -0.3827), (-0.1622, -1.647, -0.5556), (-0.1379, -1.769, -0.7071), (-0.1084, -1.918, -0.8315), (-0.07466, -2.087, -0.9239), (-0.03806, -2.271, -0.9808), (3.266e-07, -2.267, 0.9808), (3.192e-07, -2.08, 0.9239), (3.117e-07, -1.907, 0.8315), (3.192e-07, -1.755, 0.7071), (3.341e-07, -1.631, 0.5556), (2.745e-07, -1.539, 0.3827), (3.937e-07, -1.482, 0.1951), (3.788e-07, -1.463, 7.55e-08), (3.937e-07, -1.482, -0.1951), (2.298e-07, -1.539, -0.3827), (3.341e-07, -1.631, -0.5556), (3.192e-07, -1.755, -0.7071), (3.415e-07, -1.907, -0.8315), (3.043e-07, -2.08, -0.9239), (3.08e-07, -2.267, -0.9808), (0.03806, -2.271, 0.9808), (0.07466, -2.087, 0.9239), (0.1084, -1.918, 0.8315), (0.138, -1.769, 0.7071), (0.1622, -1.647, 0.5556), (0.1802, -1.556, 0.3827), (0.1913, -1.501, 0.1951), (0.1951, -1.482, 7.55e-08), (0.1913, -1.501, -0.1951), (0.1802, -1.556, -0.3827), (0.1622, -1.647, -0.5556), (0.138, -1.769, -0.7071), (0.1084, -1.918, -0.8315), (0.07466, -2.087, -0.9239), (0.03806, -2.271, -0.9808), (0.07466, -2.282, 0.9808), (0.1464, -2.109, 0.9239), (0.2126, -1.949, 0.8315), (0.2706, -1.809, 0.7071), (0.3182, -1.694, 0.5556), (0.3536, -1.609, 0.3827), (0.3753, -1.556, 0.1951), (0.3827, -1.539, 7.55e-08), (0.3753, -1.556, -0.1951), (0.3536, -1.609, -0.3827), (0.3182, -1.694, -0.5556), (0.2706, -1.809, -0.7071), (0.2126, -1.949, -0.8315), (0.1464, -2.109, -0.9239), (0.07466, -2.282, -0.9808), (0.1084, -2.3, 0.9808), (0.2126, -2.144, 0.9239), (0.3087, -2.001, 0.8315), (0.3928, -1.875, 0.7071), (0.4619, -1.771, 0.5556), (0.5133, -1.694, 0.3827), (0.5449, -1.647, 0.1951), (0.5556, -1.631, 7.55e-08), (0.5449, -1.647, -0.1951), (0.5133, -1.694, -0.3827), (0.4619, -1.771, -0.5556), (0.3928, -1.875, -0.7071), (0.3087, -2.001, -0.8315), (0.2126, -2.144, -0.9239), (0.1084, -2.3, -0.9808), (0.138, -2.325, 0.9808), (0.2706, -2.192, 0.9239), (0.3928, -2.07, 0.8315), (0.5, -1.963, 0.7071), (0.5879, -1.875, 0.5556), (0.6533, -1.809, 0.3827), (0.6935, -1.769, 0.1951), (0.7071, -1.755, 7.55e-08), (0.6935, -1.769, -0.1951), (0.6533, -1.809, -0.3827), (0.5879, -1.875, -0.5556), (0.5, -1.963, -0.7071), (0.3928, -2.07, -0.8315), (0.2706, -2.192, -0.9239), (0.138, -2.325, -0.9808), (0.1622, -2.354, 0.9808), (0.3182, -2.25, 0.9239), (0.4619, -2.154, 0.8315), (0.5879, -2.07, 0.7071), (0.6913, -2.001, 0.5556), (0.7682, -1.949, 0.3827), (0.8155, -1.918, 0.1951), (0.8315, -1.907, 7.55e-08), (0.8155, -1.918, -0.1951), (0.7682, -1.949, -0.3827), (0.6913, -2.001, -0.5556), (0.5879, -2.07, -0.7071), (0.4619, -2.154, -0.8315), (0.3182, -2.25, -0.9239), (0.1622, -2.354, -0.9808), (0.1802, -2.388, 0.9808), (0.3536, -2.316, 0.9239), (0.5133, -2.25, 0.8315), (0.6533, -2.192, 0.7071), (0.7682, -2.144, 0.5556), (0.8536, -2.109, 0.3827), (0.9061, -2.087, 0.1951), (0.9239, -2.08, 7.55e-08), (0.9061, -2.087, -0.1951), (0.8536, -2.109, -0.3827), (0.7682, -2.144, -0.5556), (0.6533, -2.192, -0.7071), (0.5133, -2.25, -0.8315), (0.3536, -2.316, -0.9239), (0.1802, -2.388, -0.9808), (0.1913, -2.424, 0.9808), (0.3753, -2.388, 0.9239), (0.5449, -2.354, 0.8315), (0.6935, -2.325, 0.7071), (0.8155, -2.3, 0.5556), (0.9061, -2.282, 0.3827), (0.9619, -2.271, 0.1951), (0.9808, -2.267, 7.55e-08), (0.9619, -2.271, -0.1951), (0.9061, -2.282, -0.3827), (0.8155, -2.3, -0.5556), (0.6935, -2.325, -0.7071), (0.5449, -2.354, -0.8315), (0.3753, -2.388, -0.9239), (0.1913, -2.424, -0.9808), (0.1951, -2.463, 0.9808), (0.3827, -2.463, 0.9239), (0.5556, -2.463, 0.8315), (0.7071, -2.463, 0.7071), (0.8315, -2.463, 0.5556), (0.9239, -2.463, 0.3827), (0.9808, -2.463, 0.1951), (1.0, -2.463, 7.55e-08), (0.9808, -2.463, -0.1951), (0.9239, -2.463, -0.3827), (0.8315, -2.463, -0.5556), (0.7071, -2.463, -0.7071), (0.5556, -2.463, -0.8315), (0.3827, -2.463, -0.9239), (0.1951, -2.463, -0.9808), (0.1913, -2.501, 0.9808), (0.3753, -2.537, 0.9239), (0.5449, -2.571, 0.8315), (0.6935, -2.6, 0.7071), (0.8155, -2.625, 0.5556), (0.9061, -2.643, 0.3827), (0.9619, -2.654, 0.1951), (0.9808, -2.658, 7.55e-08), (0.9619, -2.654, -0.1951), (0.9061, -2.643, -0.3827), (0.8155, -2.625, -0.5556), (0.6935, -2.6, -0.7071), (0.5449, -2.571, -0.8315), (0.3753, -2.537, -0.9239), (0.1913, -2.501, -0.9808), (0.1802, -2.537, 0.9808), (0.3536, -2.609, 0.9239), (0.5133, -2.675, 0.8315), (0.6533, -2.733, 0.7071), (0.7682, -2.781, 0.5556), (0.8536, -2.816, 0.3827), (0.9061, -2.838, 0.1951), (0.9239, -2.845, 7.55e-08), (0.9061, -2.838, -0.1951), (0.8536, -2.816, -0.3827), (0.7682, -2.781, -0.5556), (0.6533, -2.733, -0.7071), (0.5133, -2.675, -0.8315), (0.3536, -2.609, -0.9239), (0.1802, -2.537, -0.9808), (0.1622, -2.571, 0.9808), (0.3182, -2.675, 0.9239), (0.4619, -2.771, 0.8315), (0.5879, -2.855, 0.7071), (0.6913, -2.924, 0.5556), (0.7682, -2.976, 0.3827), (0.8155, -3.007, 0.1951), (0.8315, -3.018, 7.55e-08), (0.8155, -3.007, -0.1951), (0.7682, -2.976, -0.3827), (0.6913, -2.924, -0.5556), (0.5879, -2.855, -0.7071), (0.4619, -2.771, -0.8315), (0.3182, -2.675, -0.9239), (0.1622, -2.571, -0.9808), (0.138, -2.6, 0.9808), (0.2706, -2.733, 0.9239), (0.3928, -2.855, 0.8315), (0.5, -2.963, 0.7071), (0.5879, -3.05, 0.5556), (0.6533, -3.116, 0.3827), (0.6935, -3.156, 0.1951), (0.7071, -3.17, 7.55e-08), (0.6935, -3.156, -0.1951), (0.6533, -3.116, -0.3827), (0.5879, -3.05, -0.5556), (0.5, -2.963, -0.7071), (0.3928, -2.855, -0.8315), (0.2706, -2.733, -0.9239), (0.1379, -2.6, -0.9808), (0.1084, -2.625, 0.9808), (0.2126, -2.781, 0.9239), (0.3087, -2.924, 0.8315), (0.3928, -3.05, 0.7071), (0.4619, -3.154, 0.5556), (0.5133, -3.231, 0.3827), (0.5449, -3.278, 0.1951), (0.5556, -3.294, 7.55e-08), (0.5449, -3.278, -0.1951), (0.5133, -3.231, -0.3827), (0.4619, -3.154, -0.5556), (0.3928, -3.05, -0.7071), (0.3087, -2.924, -0.8315), (0.2126, -2.781, -0.9239), (0.1084, -2.625, -0.9808), (3.258e-07, -2.463, -1.0), (0.07466, -2.643, 0.9808), (0.1464, -2.816, 0.9239), (0.2126, -2.976, 0.8315), (0.2706, -3.116, 0.7071), (0.3182, -3.231, 0.5556), (0.3536, -3.316, 0.3827), (0.3753, -3.369, 0.1951), (0.3827, -3.386, 7.55e-08), (0.3753, -3.369, -0.1951), (0.3536, -3.316, -0.3827), (0.3182, -3.231, -0.5556), (0.2706, -3.116, -0.7071), (0.2126, -2.976, -0.8315), (0.1464, -2.816, -0.9239), (0.07466, -2.643, -0.9808), (0.03806, -2.654, 0.9808), (0.07466, -2.838, 0.9239), (0.1084, -3.007, 0.8315), (0.1379, -3.156, 0.7071), (0.1622, -3.278, 0.5556), (0.1802, -3.369, 0.3827), (0.1913, -3.424, 0.1951), (0.1951, -3.443, 7.55e-08), (0.1913, -3.424, -0.1951), (0.1802, -3.369, -0.3827), (0.1622, -3.278, -0.5556), (0.1379, -3.156, -0.7071), (0.1084, -3.007, -0.8315), (0.07466, -2.838, -0.9239), (0.03806, -2.654, -0.9808), (3.117e-07, -2.658, 0.9808), (2.819e-07, -2.845, 0.9239), (2.819e-07, -3.018, 0.8315), (1.851e-07, -3.17, 0.7071), (1.404e-07, -3.294, 0.5556), (3.192e-07, -3.386, 0.3827), (9.567e-08, -3.443, 0.1951), (1.404e-07, -3.463, 7.55e-08), (9.567e-08, -3.443, -0.1951), (3.192e-07, -3.386, -0.3827), (1.404e-07, -3.294, -0.5556), (1.851e-07, -3.17, -0.7071), (2.596e-07, -3.018, -0.8315), (2.521e-07, -2.845, -0.9239), (3.155e-07, -2.658, -0.9808), (-0.03806, -2.654, 0.9808), (-0.07466, -2.838, 0.9239), (-0.1084, -3.007, 0.8315), (-0.1379, -3.156, 0.7071), (-0.1622, -3.278, 0.5556), (-0.1802, -3.369, 0.3827), (-0.1913, -3.424, 0.1951), (-0.1951, -3.443, 7.55e-08), (-0.1913, -3.424, -0.1951), (-0.1802, -3.369, -0.3827), (-0.1622, -3.278, -0.5556), (-0.1379, -3.156, -0.7071), (-0.1084, -3.007, -0.8315), (-0.07466, -2.838, -0.9239), (-0.03806, -2.654, -0.9808), (-0.07466, -2.643, 0.9808), (-0.1464, -2.816, 0.9239), (-0.2126, -2.976, 0.8315), (-0.2706, -3.116, 0.7071), (-0.3182, -3.231, 0.5556), (-0.3536, -3.316, 0.3827), (-0.3753, -3.369, 0.1951), (-0.3827, -3.386, 7.55e-08), (-0.3753, -3.369, -0.1951), (-0.3536, -3.316, -0.3827), (-0.3182, -3.231, -0.5556), (-0.2706, -3.116, -0.7071), (-0.2126, -2.976, -0.8315), (-0.1464, -2.816, -0.9239), (-0.07466, -2.643, -0.9808), (-0.1084, -2.625, 0.9808), (-0.2126, -2.781, 0.9239), (-0.3087, -2.924, 0.8315), (-0.3928, -3.05, 0.7071), (-0.4619, -3.154, 0.5556), (-0.5133, -3.231, 0.3827), (-0.5449, -3.278, 0.1951), (-0.5556, -3.294, 7.55e-08), (-0.5449, -3.278, -0.1951), (-0.5133, -3.231, -0.3827), (-0.4619, -3.154, -0.5556), (-0.3928, -3.05, -0.7071), (-0.3087, -2.924, -0.8315), (-0.2126, -2.781, -0.9239), (-0.1084, -2.625, -0.9808), (-0.1379, -2.6, 0.9808), (-0.2706, -2.733, 0.9239), (-0.3928, -2.855, 0.8315), (-0.5, -2.963, 0.7071), (-0.5879, -3.05, 0.5556), (-0.6533, -3.116, 0.3827), (-0.6935, -3.156, 0.1951), (-0.7071, -3.17, 7.55e-08), (-0.6935, -3.156, -0.1951), (-0.6533, -3.116, -0.3827), (-0.5879, -3.05, -0.5556), (-0.5, -2.963, -0.7071), (-0.3928, -2.855, -0.8315), (-0.2706, -2.733, -0.9239), (-0.1379, -2.6, -0.9808), (-0.1622, -2.571, 0.9808), (-0.3182, -2.675, 0.9239), (-0.4619, -2.771, 0.8315), (-0.5879, -2.855, 0.7071), (-0.6913, -2.924, 0.5556), (-0.7682, -2.976, 0.3827), (-0.8155, -3.007, 0.1951), (-0.8315, -3.018, 7.55e-08), (-0.8155, -3.007, -0.1951), (-0.7682, -2.976, -0.3827), (-0.6913, -2.924, -0.5556), (-0.5879, -2.855, -0.7071), (-0.4619, -2.771, -0.8315), (-0.3182, -2.675, -0.9239), (-0.1622, -2.571, -0.9808), (2.48e-08, -2.463, 1.0), (-0.1802, -2.537, 0.9808), (-0.3536, -2.609, 0.9239), (-0.5133, -2.675, 0.8315), (-0.6533, -2.733, 0.7071), (-0.7682, -2.781, 0.5556), (-0.8536, -2.816, 0.3827), (-0.9061, -2.838, 0.1951), (-0.9239, -2.845, 7.55e-08), (-0.9061, -2.838, -0.1951), (-0.8536, -2.816, -0.3827), (-0.7682, -2.781, -0.5556), (-0.6533, -2.733, -0.7071), (-0.5133, -2.675, -0.8315), (-0.3536, -2.609, -0.9239), (-0.1802, -2.537, -0.9808), (-0.1913, -2.501, 0.9808), (-0.3753, -2.537, 0.9239), (-0.5449, -2.571, 0.8315), (-0.6935, -2.6, 0.7071), (-0.8155, -2.625, 0.5556), (-0.9061, -2.643, 0.3827), (-0.9619, -2.654, 0.1951), (-0.9808, -2.658, 7.55e-08), (-0.9619, -2.654, -0.1951), (-0.9061, -2.643, -0.3827), (-0.8155, -2.625, -0.5556), (-0.6935, -2.6, -0.7071), (-0.5449, -2.571, -0.8315), (-0.3753, -2.537, -0.9239), (-0.1913, -2.501, -0.9808)], [], [(330, 14, 29), (8, 7, 22, 23), (1, 0, 15, 16), (9, 8, 23, 24), (2, 1, 16, 17), (10, 9, 24, 25), (3, 2, 17, 18), (11, 10, 25, 26), (4, 3, 18, 19), (12, 11, 26, 27), (5, 4, 19, 20), (13, 12, 27, 28), (6, 5, 20, 21), (14, 13, 28, 29), (7, 6, 21, 22), (0, 451, 15), (29, 28, 43, 44), (22, 21, 36, 37), (15, 451, 30), (330, 29, 44), (23, 22, 37, 38), (16, 15, 30, 31), (24, 23, 38, 39), (17, 16, 31, 32), (25, 24, 39, 40), (18, 17, 32, 33), (26, 25, 40, 41), (19, 18, 33, 34), (27, 26, 41, 42), (20, 19, 34, 35), (28, 27, 42, 43), (21, 20, 35, 36), (33, 32, 47, 48), (41, 40, 55, 56), (34, 33, 48, 49), (42, 41, 56, 57), (35, 34, 49, 50), (43, 42, 57, 58), (36, 35, 50, 51), (44, 43, 58, 59), (37, 36, 51, 52), (30, 451, 45), (330, 44, 59), (38, 37, 52, 53), (31, 30, 45, 46), (39, 38, 53, 54), (32, 31, 46, 47), (40, 39, 54, 55), (52, 51, 66, 67), (45, 451, 60), (330, 59, 74), (53, 52, 67, 68), (46, 45, 60, 61), (54, 53, 68, 69), (47, 46, 61, 62), (55, 54, 69, 70), (48, 47, 62, 63), (56, 55, 70, 71), (49, 48, 63, 64), (57, 56, 71, 72), (50, 49, 64, 65), (58, 57, 72, 73), (51, 50, 65, 66), (59, 58, 73, 74), (71, 70, 85, 86), (64, 63, 78, 79), (72, 71, 86, 87), (65, 64, 79, 80), (73, 72, 87, 88), (66, 65, 80, 81), (74, 73, 88, 89), (67, 66, 81, 82), (60, 451, 75), (330, 74, 89), (68, 67, 82, 83), (61, 60, 75, 76), (69, 68, 83, 84), (62, 61, 76, 77), (70, 69, 84, 85), (63, 62, 77, 78), (330, 89, 104), (83, 82, 97, 98), (76, 75, 90, 91), (84, 83, 98, 99), (77, 76, 91, 92), (85, 84, 99, 100), (78, 77, 92, 93), (86, 85, 100, 101), (79, 78, 93, 94), (87, 86, 101, 102), (80, 79, 94, 95), (88, 87, 102, 103), (81, 80, 95, 96), (89, 88, 103, 104), (82, 81, 96, 97), (75, 451, 90), (102, 101, 116, 117), (95, 94, 109, 110), (103, 102, 117, 118), (96, 95, 110, 111), (104, 103, 118, 119), (97, 96, 111, 112), (90, 451, 105), (330, 104, 119), (98, 97, 112, 113), (91, 90, 105, 106), (99, 98, 113, 114), (92, 91, 106, 107), (100, 99, 114, 115), (93, 92, 107, 108), (101, 100, 115, 116), (94, 93, 108, 109), (106, 105, 120, 121), (114, 113, 128, 129), (107, 106, 121, 122), (115, 114, 129, 130), (108, 107, 122, 123), (116, 115, 130, 131), (109, 108, 123, 124), (117, 116, 131, 132), (110, 109, 124, 125), (118, 117, 132, 133), (111, 110, 125, 126), (119, 118, 133, 134), (112, 111, 126, 127), (105, 451, 120), (330, 119, 134), (113, 112, 127, 128), (125, 124, 139, 140), (133, 132, 147, 148), (126, 125, 140, 141), (134, 133, 148, 149), (127, 126, 141, 142), (120, 451, 135), (330, 134, 149), (128, 127, 142, 143), (121, 120, 135, 136), (129, 128, 143, 144), (122, 121, 136, 137), (130, 129, 144, 145), (123, 122, 137, 138), (131, 130, 145, 146), (124, 123, 138, 139), (132, 131, 146, 147), (144, 143, 158, 159), (137, 136, 151, 152), (145, 144, 159, 160), (138, 137, 152, 153), (146, 145, 160, 161), (139, 138, 153, 154), (147, 146, 161, 162), (140, 139, 154, 155), (148, 147, 162, 163), (141, 140, 155, 156), (149, 148, 163, 164), (142, 141, 156, 157), (135, 451, 150), (330, 149, 164), (143, 142, 157, 158), (136, 135, 150, 151), (163, 162, 177, 178), (156, 155, 170, 171), (164, 163, 178, 179), (157, 156, 171, 172), (150, 451, 165), (330, 164, 179), (158, 157, 172, 173), (151, 150, 165, 166), (159, 158, 173, 174), (152, 151, 166, 167), (160, 159, 174, 175), (153, 152, 167, 168), (161, 160, 175, 176), (154, 153, 168, 169), (162, 161, 176, 177), (155, 154, 169, 170), (167, 166, 181, 182), (175, 174, 189, 190), (168, 167, 182, 183), (176, 175, 190, 191), (169, 168, 183, 184), (177, 176, 191, 192), (170, 169, 184, 185), (178, 177, 192, 193), (171, 170, 185, 186), (179, 178, 193, 194), (172, 171, 186, 187), (165, 451, 180), (330, 179, 194), (173, 172, 187, 188), (166, 165, 180, 181), (174, 173, 188, 189), (186, 185, 200, 201), (194, 193, 208, 209), (187, 186, 201, 202), (180, 451, 195), (330, 194, 209), (188, 187, 202, 203), (181, 180, 195, 196), (189, 188, 203, 204), (182, 181, 196, 197), (190, 189, 204, 205), (183, 182, 197, 198), (191, 190, 205, 206), (184, 183, 198, 199), (192, 191, 206, 207), (185, 184, 199, 200), (193, 192, 207, 208), (205, 204, 219, 220), (198, 197, 212, 213), (206, 205, 220, 221), (199, 198, 213, 214), (207, 206, 221, 222), (200, 199, 214, 215), (208, 207, 222, 223), (201, 200, 215, 216), (209, 208, 223, 224), (202, 201, 216, 217), (195, 451, 210), (330, 209, 224), (203, 202, 217, 218), (196, 195, 210, 211), (204, 203, 218, 219), (197, 196, 211, 212), (224, 223, 238, 239), (217, 216, 231, 232), (210, 451, 225), (330, 224, 239), (218, 217, 232, 233), (211, 210, 225, 226), (219, 218, 233, 234), (212, 211, 226, 227), (220, 219, 234, 235), (213, 212, 227, 228), (221, 220, 235, 236), (214, 213, 228, 229), (222, 221, 236, 237), (215, 214, 229, 230), (223, 222, 237, 238), (216, 215, 230, 231), (236, 235, 250, 251), (229, 228, 243, 244), (237, 236, 251, 252), (230, 229, 244, 245), (238, 237, 252, 253), (231, 230, 245, 246), (239, 238, 253, 254), (232, 231, 246, 247), (225, 451, 240), (330, 239, 254), (233, 232, 247, 248), (226, 225, 240, 241), (234, 233, 248, 249), (227, 226, 241, 242), (235, 234, 249, 250), (228, 227, 242, 243), (240, 451, 255), (330, 254, 269), (248, 247, 262, 263), (241, 240, 255, 256), (249, 248, 263, 264), (242, 241, 256, 257), (250, 249, 264, 265), (243, 242, 257, 258), (251, 250, 265, 266), (244, 243, 258, 259), (252, 251, 266, 267), (245, 244, 259, 260), (253, 252, 267, 268), (246, 245, 260, 261), (254, 253, 268, 269), (247, 246, 261, 262), (259, 258, 273, 274), (267, 266, 281, 282), (260, 259, 274, 275), (268, 267, 282, 283), (261, 260, 275, 276), (269, 268, 283, 284), (262, 261, 276, 277), (255, 451, 270), (330, 269, 284), (263, 262, 277, 278), (256, 255, 270, 271), (264, 263, 278, 279), (257, 256, 271, 272), (265, 264, 279, 280), (258, 257, 272, 273), (266, 265, 280, 281), (278, 277, 292, 293), (271, 270, 285, 286), (279, 278, 293, 294), (272, 271, 286, 287), (280, 279, 294, 295), (273, 272, 287, 288), (281, 280, 295, 296), (274, 273, 288, 289), (282, 281, 296, 297), (275, 274, 289, 290), (283, 282, 297, 298), (276, 275, 290, 291), (284, 283, 298, 299), (277, 276, 291, 292), (270, 451, 285), (330, 284, 299), (297, 296, 311, 312), (290, 289, 304, 305), (298, 297, 312, 313), (291, 290, 305, 306), (299, 298, 313, 314), (292, 291, 306, 307), (285, 451, 300), (330, 299, 314), (293, 292, 307, 308), (286, 285, 300, 301), (294, 293, 308, 309), (287, 286, 301, 302), (295, 294, 309, 310), (288, 287, 302, 303), (296, 295, 310, 311), (289, 288, 303, 304), (301, 300, 315, 316), (309, 308, 323, 324), (302, 301, 316, 317), (310, 309, 324, 325), (303, 302, 317, 318), (311, 310, 325, 326), (304, 303, 318, 319), (312, 311, 326, 327), (305, 304, 319, 320), (313, 312, 327, 328), (306, 305, 320, 321), (314, 313, 328, 329), (307, 306, 321, 322), (300, 451, 315), (330, 314, 329), (308, 307, 322, 323), (320, 319, 335, 336), (328, 327, 343, 344), (321, 320, 336, 337), (329, 328, 344, 345), (322, 321, 337, 338), (315, 451, 331), (330, 329, 345), (323, 322, 338, 339), (316, 315, 331, 332), (324, 323, 339, 340), (317, 316, 332, 333), (325, 324, 340, 341), (318, 317, 333, 334), (326, 325, 341, 342), (319, 318, 334, 335), (327, 326, 342, 343), (340, 339, 354, 355), (333, 332, 347, 348), (341, 340, 355, 356), (334, 333, 348, 349), (342, 341, 356, 357), (335, 334, 349, 350), (343, 342, 357, 358), (336, 335, 350, 351), (344, 343, 358, 359), (337, 336, 351, 352), (345, 344, 359, 360), (338, 337, 352, 353), (331, 451, 346), (330, 345, 360), (339, 338, 353, 354), (332, 331, 346, 347), (359, 358, 373, 374), (352, 351, 366, 367), (360, 359, 374, 375), (353, 352, 367, 368), (346, 451, 361), (330, 360, 375), (354, 353, 368, 369), (347, 346, 361, 362), (355, 354, 369, 370), (348, 347, 362, 363), (356, 355, 370, 371), (349, 348, 363, 364), (357, 356, 371, 372), (350, 349, 364, 365), (358, 357, 372, 373), (351, 350, 365, 366), (371, 370, 385, 386), (364, 363, 378, 379), (372, 371, 386, 387), (365, 364, 379, 380), (373, 372, 387, 388), (366, 365, 380, 381), (374, 373, 388, 389), (367, 366, 381, 382), (375, 374, 389, 390), (368, 367, 382, 383), (361, 451, 376), (330, 375, 390), (369, 368, 383, 384), (362, 361, 376, 377), (370, 369, 384, 385), (363, 362, 377, 378), (390, 389, 404, 405), (383, 382, 397, 398), (376, 451, 391), (330, 390, 405), (384, 383, 398, 399), (377, 376, 391, 392), (385, 384, 399, 400), (378, 377, 392, 393), (386, 385, 400, 401), (379, 378, 393, 394), (387, 386, 401, 402), (380, 379, 394, 395), (388, 387, 402, 403), (381, 380, 395, 396), (389, 388, 403, 404), (382, 381, 396, 397), (394, 393, 408, 409), (402, 401, 416, 417), (395, 394, 409, 410), (403, 402, 417, 418), (396, 395, 410, 411), (404, 403, 418, 419), (397, 396, 411, 412), (405, 404, 419, 420), (398, 397, 412, 413), (391, 451, 406), (330, 405, 420), (399, 398, 413, 414), (392, 391, 406, 407), (400, 399, 414, 415), (393, 392, 407, 408), (401, 400, 415, 416), (413, 412, 427, 428), (406, 451, 421), (330, 420, 435), (414, 413, 428, 429), (407, 406, 421, 422), (415, 414, 429, 430), (408, 407, 422, 423), (416, 415, 430, 431), (409, 408, 423, 424), (417, 416, 431, 432), (410, 409, 424, 425), (418, 417, 432, 433), (411, 410, 425, 426), (419, 418, 433, 434), (412, 411, 426, 427), (420, 419, 434, 435), (432, 431, 446, 447), (425, 424, 439, 440), (433, 432, 447, 448), (426, 425, 440, 441), (434, 433, 448, 449), (427, 426, 441, 442), (435, 434, 449, 450), (428, 427, 442, 443), (421, 451, 436), (330, 435, 450), (429, 428, 443, 444), (422, 421, 436, 437), (430, 429, 444, 445), (423, 422, 437, 438), (431, 430, 445, 446), (424, 423, 438, 439), (436, 451, 452), (330, 450, 466), (444, 443, 459, 460), (437, 436, 452, 453), (445, 444, 460, 461), (438, 437, 453, 454), (446, 445, 461, 462), (439, 438, 454, 455), (447, 446, 462, 463), (440, 439, 455, 456), (448, 447, 463, 464), (441, 440, 456, 457), (449, 448, 464, 465), (442, 441, 457, 458), (450, 449, 465, 466), (443, 442, 458, 459), (456, 455, 470, 471), (464, 463, 478, 479), (457, 456, 471, 472), (465, 464, 479, 480), (458, 457, 472, 473), (466, 465, 480, 481), (459, 458, 473, 474), (452, 451, 467), (330, 466, 481), (460, 459, 474, 475), (453, 452, 467, 468), (461, 460, 475, 476), (454, 453, 468, 469), (462, 461, 476, 477), (455, 454, 469, 470), (463, 462, 477, 478), (475, 474, 7, 8), (468, 467, 0, 1), (476, 475, 8, 9), (469, 468, 1, 2), (477, 476, 9, 10), (470, 469, 2, 3), (478, 477, 10, 11), (471, 470, 3, 4), (479, 478, 11, 12), (472, 471, 4, 5), (480, 479, 12, 13), (473, 472, 5, 6), (481, 480, 13, 14), (474, 473, 6, 7), (467, 451, 0), (330, 481, 14)])
me_sphere.polygons.foreach_set('use_smooth', [True] * 512)
me_sphere.materials.append(mat_rubber)
me_sphere.use_remesh_preserve_volume = False
me_sphere.use_remesh_preserve_attributes = False
me_sphere.use_mirror_vertex_groups = False
me_sphere.update()
me_cube = bpy.data.meshes.new('Cube')
me_cube.from_pydata([(-0.2379, -0.7641, -0.3479), (-0.05174, -0.6676, -0.1381), (0.1692, -0.7344, -0.3155), (-0.01134, -0.8145, -0.5449), (-0.04369, -0.4587, -0.4234), (-0.04036, -1.088, 0.1081), (-0.181, -1.072, 0.2897), (-0.2669, -1.103, 0.06203), (-0.1415, -1.196, 0.05488), (-0.1401, -0.9768, 0.1299), (-0.07889, -0.9204, -0.03666), (-0.04074, -1.153, -0.349), (-0.2534, -1.063, -0.2175), (0.1147, -1.033, -0.1608), (-0.173, -0.8123, -0.4887), (-0.2323, -0.9504, -0.2938), (-0.201, -0.7085, -0.1989), (-0.1961, -0.5575, -0.4017), (-0.06782, -0.8491, -0.0913), (0.1034, -0.6848, -0.1732), (-0.05532, -0.475, -0.2511), (0.1683, -0.9189, -0.2533), (0.1333, -0.7915, -0.4659), (0.1101, -0.5367, -0.3789), (-0.006511, -1.018, -0.4742), (-0.02598, -0.5837, -0.5547), (-0.2312, -1.075, 0.2234), (-0.1627, -0.9939, 0.2563), (-0.1128, -1.069, 0.244), (-0.1727, -1.134, 0.252), (-0.07973, -1.024, 0.1316), (0.08942, -1.108, -0.2818), (-0.2282, -1.166, 0.03972), (-0.2264, -0.9903, -0.09921), (0.0479, -0.9652, -0.05387), (-0.0576, -1.156, 0.07304), (-0.1884, -1.127, -0.3216), (-0.2488, -1.036, 0.09585), (-0.1157, -0.9779, 0.02442), (-0.0905, -1.23, -0.1905), (-0.284, -1.122, -0.116), (0.04761, -1.096, -0.04868), (-0.1438, -0.6458, -0.491), (-0.1667, -1.004, -0.4267), (-0.1644, -0.5691, -0.2765), (-0.1979, -0.8894, -0.1508), (0.08323, -0.6306, -0.4743), (0.1355, -0.9824, -0.3989), (0.06179, -0.5526, -0.2586), (0.101, -0.8632, -0.1178), (-0.2131, -1.12, 0.1887), (-0.221, -1.039, 0.2024), (-0.1148, -1.115, 0.2066), (-0.1234, -1.033, 0.2212), (-0.01528, -1.017, 0.023), (0.0276, -1.181, -0.1372), (-0.2226, -1.198, -0.1852), (-0.25, -1.044, -0.01877)], [], [(0, 14, 43, 15), (0, 15, 45, 16), (0, 16, 44, 17), (0, 17, 42, 14), (1, 16, 45, 18), (1, 18, 49, 19), (1, 19, 48, 20), (1, 20, 44, 16), (2, 19, 49, 21), (2, 21, 47, 22), (2, 22, 46, 23), (2, 23, 48, 19), (3, 22, 47, 24), (3, 24, 43, 14), (3, 14, 42, 25), (3, 25, 46, 22), (4, 25, 42, 17), (4, 17, 44, 20), (4, 20, 48, 23), (4, 23, 46, 25), (5, 35, 55, 41), (5, 41, 54, 30), (5, 30, 53, 28), (5, 28, 52, 35), (6, 29, 52, 28), (6, 28, 53, 27), (6, 27, 51, 26), (6, 26, 50, 29), (7, 37, 57, 40), (7, 40, 56, 32), (7, 32, 50, 26), (7, 26, 51, 37), (8, 32, 56, 39), (8, 39, 55, 35), (8, 35, 52, 29), (8, 29, 50, 32), (9, 30, 54, 38), (9, 38, 57, 37), (9, 37, 51, 27), (9, 27, 53, 30), (10, 34, 49, 18), (10, 18, 45, 33), (10, 33, 57, 38), (10, 38, 54, 34), (11, 36, 43, 24), (11, 24, 47, 31), (11, 31, 55, 39), (11, 39, 56, 36), (12, 33, 45, 15), (12, 15, 43, 36), (12, 36, 56, 40), (12, 40, 57, 33), (13, 31, 47, 21), (13, 21, 49, 34), (13, 34, 54, 41), (13, 41, 55, 31)])
me_cube.polygons.foreach_set('use_smooth', [True] * 56)
me_cube.materials.append(mat_helmet)
me_cube.use_remesh_preserve_volume = False
me_cube.use_remesh_preserve_attributes = False
me_cube.use_mirror_vertex_groups = False
me_cube.update()
me_cube_016 = bpy.data.meshes.new('Cube.016')
me_cube_016.from_pydata([(-0.3449, 0.9789, -0.582), (-0.4378, 1.176, 0.155), (-0.08063, 1.275, -0.5775), (0.3031, 1.196, 0.09488), (-0.7234, 1.003, -0.5031), (-0.6903, 0.9883, 0.059), (0.8821, 1.032, -0.6773), (0.8983, 0.9025, -0.09017), (1.145, 0.6469, -0.4596), (1.143, 0.7014, -0.2967), (0.3321, 1.064, -0.7618), (0.5801, 1.086, 0.1136), (-0.403, 0.0, 0.7322), (-0.9056, -0.04316, -0.6697), (0.1043, 0.0, 0.6388), (-0.001177, 0.0, -0.9927), (-1.128, 0.0, -0.01153), (-1.162, -0.04316, -0.6562), (0.988, 0.0, 0.1582), (1.028, 0.0, -1.232), (1.294, 0.0, -0.1516), (1.295, 0.0, -0.8443), (0.6234, 0.0, 0.4912), (0.4406, 0.0, -1.114), (-0.4503, 0.7725, 0.4414), (-0.06646, 0.9532, -0.7587), (-0.9603, 0.6219, -0.01027), (0.9135, 0.7203, -0.9147), (1.158, 0.4734, -0.5047), (0.57, 0.7414, 0.3597), (-0.4986, 0.7514, -0.7602), (0.1534, 0.7937, 0.4296), (-0.993, 0.5867, -0.5348), (0.9594, 0.6253, 0.1337), (1.146, 0.5109, -0.2107), (0.4366, 0.8489, -0.9583), (-0.8902, 0.2714, -0.7165), (0.08749, 0.4732, 0.5994), (-1.182, 0.4454, -0.5328), (0.9937, 0.3841, 0.1775), (1.221, 0.3525, -0.1847), (0.5073, 0.6685, -0.6896), (-0.4537, 0.5448, 0.624), (-0.3927, 0.7415, -0.7916), (-1.012, 0.4208, -0.0004389), (1.026, 0.5003, -0.8508), (1.281, 0.3469, -0.6365), (0.5933, 0.4672, 0.4858), (-0.8546, 0.1633, -0.6868), (0.109, 0.2039, 0.6252), (-1.172, 0.1571, -0.6219), (0.9513, 0.1814, 0.2015), (1.278, 0.2045, -0.1404), (0.394, 0.3137, -1.05), (-0.3735, 0.181, 0.7316), (-0.06311, 0.3398, -0.9093), (-1.095, 0.2274, 0.03445), (0.9516, 0.2734, -1.154), (1.267, 0.1651, -0.6952), (0.5615, 0.1835, 0.5166)], [], [(1, 0, 4, 5), (1, 3, 2, 0), (35, 10, 6, 27), (30, 0, 2, 25), (31, 3, 1, 24), (26, 5, 4, 32), (24, 1, 5, 26), (10, 11, 7, 6), (6, 7, 9, 8), (27, 6, 8, 28), (2, 3, 11, 10), (25, 2, 10, 35), (49, 14, 22, 59), (51, 18, 20, 52), (52, 20, 21, 58), (59, 22, 18, 51), (48, 13, 17, 50), (0, 30, 32, 4), (11, 29, 33, 7), (9, 34, 28, 8), (7, 33, 34, 9), (3, 31, 29, 11), (43, 25, 35, 41), (45, 27, 28, 46), (42, 24, 26, 44), (44, 26, 32, 38), (37, 31, 24, 42), (36, 30, 25, 43), (41, 35, 27, 45), (53, 41, 45, 57), (48, 36, 43, 55), (49, 37, 42, 54), (56, 44, 38, 50), (54, 42, 44, 56), (57, 45, 46, 58), (55, 43, 41, 53), (30, 36, 38, 32), (29, 47, 39, 33), (34, 40, 46, 28), (33, 39, 40, 34), (31, 37, 47, 29), (15, 55, 53, 23), (19, 57, 58, 21), (12, 54, 56, 16), (16, 56, 50, 17), (14, 49, 54, 12), (13, 48, 55, 15), (23, 53, 57, 19), (36, 48, 50, 38), (47, 59, 51, 39), (40, 52, 58, 46), (39, 51, 52, 40), (37, 49, 59, 47)])
me_cube_016.polygons.foreach_set('use_smooth', [True] * 53)
me_cube_016.materials.append(mat_brown)
me_cube_016.use_remesh_preserve_volume = False
me_cube_016.use_remesh_preserve_attributes = False
me_cube_016.use_mirror_vertex_groups = False
me_cube_016.update()
me_cube_015 = bpy.data.meshes.new('Cube.015')
me_cube_015.from_pydata([(-1.569, -0.975, -1.488), (-1.74, -1.739, 0.1913), (-1.569, 0.9074, -1.488), (-1.74, 1.685, 0.1913), (0.6931, -1.389, -1.57), (0.9541, -1.219, 0.2561), (0.6931, 1.321, -1.57), (0.9541, 1.165, 0.2561), (-0.4171, -0.3655, -2.63), (-0.4224, 0.2914, -2.636), (0.00373, -0.3702, -2.524), (-0.001505, 0.2868, -2.53), (-1.257, -0.889, 1.263), (-1.257, 0.8214, 1.263), (0.2164, -0.7464, 1.224), (0.2164, 0.6788, 1.224), (0.399, 0.889, -2.104), (-0.8222, 0.7607, -2.192), (-0.8096, -0.7478, -2.177), (0.4116, -0.8985, -2.089)], [], [(1, 3, 2, 0), (3, 7, 6, 2), (7, 5, 4, 6), (5, 1, 0, 4), (17, 16, 11, 9), (1, 5, 14, 12), (8, 9, 11, 10), (19, 18, 8, 10), (16, 19, 10, 11), (18, 17, 9, 8), (14, 15, 13, 12), (7, 3, 13, 15), (5, 7, 15, 14), (3, 1, 12, 13), (0, 2, 17, 18), (6, 4, 19, 16), (4, 0, 18, 19), (2, 6, 16, 17)])
me_cube_015.polygons.foreach_set('use_smooth', [True] * 18)
me_cube_015.materials.append(mat_material_001)
me_cube_015.use_remesh_preserve_volume = False
me_cube_015.use_remesh_preserve_attributes = False
me_cube_015.use_mirror_vertex_groups = False
me_cube_015.update()
me_cube_014 = bpy.data.meshes.new('Cube.014')
me_cube_014.from_pydata([(-1.079, -2.826, -0.8251), (-1.237, -3.081, 2.813), (-1.079, -0.5875, -0.8251), (-1.237, -0.3464, 2.813), (0.9438, -2.826, -1.381), (0.8022, -3.081, 2.803), (0.9438, -0.5875, -1.381), (0.8022, -0.3464, 2.803), (-1.057, -2.831, 0.3257), (-1.028, -0.5963, 0.2934), (1.09, -0.5963, -0.3066), (1.041, -2.831, -0.3296), (-1.188, -2.948, 1.633), (-1.177, -0.4799, 1.393), (1.358, -0.4799, 0.5545), (1.331, -2.948, 0.5099)], [], [(8, 9, 2, 0), (9, 10, 6, 2), (10, 11, 4, 6), (11, 8, 0, 4), (0, 2, 6, 4), (5, 7, 3, 1), (15, 12, 8, 11), (14, 15, 11, 10), (13, 14, 10, 9), (12, 13, 9, 8), (1, 3, 13, 12), (3, 7, 14, 13), (7, 5, 15, 14), (5, 1, 12, 15)])
me_cube_014.polygons.foreach_set('use_smooth', [True] * 14)
me_cube_014.materials.append(mat_material_001)
me_cube_014.use_remesh_preserve_volume = False
me_cube_014.use_remesh_preserve_attributes = False
me_cube_014.use_mirror_vertex_groups = False
me_cube_014.update()
me_cube_013 = bpy.data.meshes.new('Cube.013')
me_cube_013.from_pydata([(-0.9947, -2.4, -0.8735), (-1.715, -2.638, 2.539), (-0.9947, -0.4334, -0.8735), (-1.715, -0.195, 2.539), (0.9717, -2.4, -0.8735), (1.341, -2.638, 1.429), (0.9717, -0.4334, -0.8735), (1.341, -0.195, 1.429), (-1.022, -2.4, -0.7768), (-1.022, -0.4334, -0.7768), (0.8559, -0.4334, -0.2957), (0.8559, -2.4, -0.2957), (0.2133, -2.4, -2.79), (0.2133, -0.4334, -2.79), (1.841, -2.4, -2.198), (1.841, -0.4334, -2.198), (1.488, -0.4334, -1.652), (-0.5502, -0.4334, -1.777), (-0.5502, -2.4, -1.777), (1.488, -2.4, -1.652)], [], [(8, 9, 2, 0), (9, 10, 6, 2), (10, 11, 4, 6), (11, 8, 0, 4), (17, 16, 15, 13), (5, 7, 3, 1), (5, 1, 8, 11), (7, 5, 11, 10), (3, 7, 10, 9), (1, 3, 9, 8), (12, 13, 15, 14), (19, 18, 12, 14), (16, 19, 14, 15), (18, 17, 13, 12), (0, 2, 17, 18), (6, 4, 19, 16), (4, 0, 18, 19), (2, 6, 16, 17)])
me_cube_013.polygons.foreach_set('use_smooth', [True] * 18)
me_cube_013.materials.append(mat_material_001)
me_cube_013.use_remesh_preserve_volume = False
me_cube_013.use_remesh_preserve_attributes = False
me_cube_013.use_mirror_vertex_groups = False
me_cube_013.update()
me_cube_012 = bpy.data.meshes.new('Cube.012')
me_cube_012.from_pydata([(-1.99, -1.0, -1.891), (-1.99, -1.0, 0.1089), (-1.99, 1.0, -1.891), (-1.99, 1.0, 0.1089), (0.3746, -0.7493, -0.5271), (0.02541, -0.7493, 0.9303), (0.3746, 0.7493, -0.5271), (0.02541, 0.7493, 0.9303), (3.841, -0.5945, 7.328), (2.752, -0.5945, 7.807), (3.841, 0.5945, 7.328), (2.752, 0.5945, 7.807), (1.96, 0.6723, 3.776), (3.022, 0.6723, 3.202), (3.022, -0.6723, 3.202), (1.96, -0.6723, 3.776), (2.548, -0.4513, 13.34), (1.66, -0.4513, 13.18), (2.548, 0.4513, 13.34), (1.66, 0.4513, 13.18), (2.516, -0.4513, 13.52), (1.627, -0.4513, 13.36), (2.516, 0.4513, 13.52), (1.627, 0.4513, 13.36), (2.834, -0.94, 14.51), (0.9838, -0.94, 14.18), (2.834, 0.9399, 14.51), (0.9838, 0.9399, 14.18), (2.342, -1.402, 17.81), (-0.4184, -1.402, 17.32), (2.342, 1.402, 17.81), (-0.4184, 1.402, 17.32), (1.567, -0.5043, 19.75), (0.5739, -0.5043, 19.57), (1.567, 0.5043, 19.75), (0.5739, 0.5043, 19.57), (1.352, -0.1646, 20.41), (1.028, -0.1646, 20.35), (1.352, 0.1646, 20.41), (1.028, 0.1646, 20.35)], [], [(1, 3, 2, 0), (3, 7, 6, 2), (13, 12, 11, 10), (5, 1, 0, 4), (0, 2, 6, 4), (5, 7, 3, 1), (9, 8, 16, 17), (15, 14, 8, 9), (14, 13, 10, 8), (12, 15, 9, 11), (7, 5, 15, 12), (4, 6, 13, 14), (5, 4, 14, 15), (6, 7, 12, 13), (17, 16, 20, 21), (10, 11, 19, 18), (8, 10, 18, 16), (11, 9, 17, 19), (21, 20, 24, 25), (18, 19, 23, 22), (16, 18, 22, 20), (19, 17, 21, 23), (24, 26, 30, 28), (22, 23, 27, 26), (20, 22, 26, 24), (23, 21, 25, 27), (29, 28, 32, 33), (27, 25, 29, 31), (25, 24, 28, 29), (26, 27, 31, 30), (34, 35, 39, 38), (30, 31, 35, 34), (28, 30, 34, 32), (31, 29, 33, 35), (39, 37, 36, 38), (32, 34, 38, 36), (35, 33, 37, 39), (33, 32, 36, 37)])
me_cube_012.polygons.foreach_set('material_index', [0, 0, 0, 0, 0, 0, 0, 0, 0, 0, 0, 0, 0, 0, 1, 0, 0, 0, 1, 1, 1, 1, 1, 1, 1, 1, 1, 1, 1, 1, 1, 1, 1, 1, 1, 1, 1, 1])
me_cube_012.materials.append(mat_material_001)
me_cube_012.materials.append(mat_brown)
me_cube_012.use_remesh_preserve_volume = False
me_cube_012.use_remesh_preserve_attributes = False
me_cube_012.use_mirror_vertex_groups = False
me_cube_012.update()
me_cube_011 = bpy.data.meshes.new('Cube.011')
me_cube_011.from_pydata([(-1.938, -1.0, -1.115), (-1.833, -1.0, 0.8818), (-1.938, 1.0, -1.115), (-1.833, 1.0, 0.8818), (1.763, -1.279, -1.058), (1.27, -1.279, 1.452), (1.763, 1.279, -1.058), (1.27, 1.279, 1.452), (-0.2966, 1.054, 1.081), (-0.07247, 1.054, -1.001), (-0.2966, -1.054, 1.081), (-0.07247, -1.054, -1.001)], [], [(1, 3, 2, 0), (8, 7, 6, 9), (7, 5, 4, 6), (10, 1, 0, 11), (11, 9, 6, 4), (10, 8, 3, 1), (5, 7, 8, 10), (0, 2, 9, 11), (5, 10, 11, 4), (3, 8, 9, 2)])
me_cube_011.polygons.foreach_set('use_smooth', [True] * 10)
me_cube_011.materials.append(mat_material_001)
me_cube_011.use_remesh_preserve_volume = False
me_cube_011.use_remesh_preserve_attributes = False
me_cube_011.use_mirror_vertex_groups = False
me_cube_011.update()
me_cube_006 = bpy.data.meshes.new('Cube.006')
me_cube_006.from_pydata([(-0.6459, -0.003938, -0.613), (0.08654, 0.8892, -0.3234), (1.181, -8.5e-09, -0.1462), (0.08654, -0.8892, -0.3234), (-0.001718, 3.604e-08, 0.8028), (-0.4874, -0.6349, -0.5605), (-0.7639, -0.002756, 0.5904), (-0.4874, 0.6349, -0.5605), (-0.001718, 0.75, 0.5528), (0.9629, 0.6669, -0.1876), (1.067, -5.104e-09, 0.7162), (0.9629, -0.6669, -0.1876), (-0.001718, -0.75, 0.5528), (-0.5826, -0.5556, 0.3248), (-0.5826, 0.5556, 0.3248), (0.8726, -0.5556, 0.5217), (0.8726, 0.5556, 0.5217), (-0.258, 0.01312, -0.8458), (0.1598, 0.505, -0.6633), (0.8211, 0.01312, -0.5625), (0.1598, -0.4788, -0.6633), (-0.1258, -0.3558, -0.8004), (-0.1258, 0.382, -0.8004), (0.7003, 0.382, -0.5854), (0.7003, -0.3558, -0.5854), (-0.8961, -0.009958, 0.06164), (0.03021, 0.9924, 0.04626), (1.299, -1.97e-10, 0.3823), (0.03021, -0.9924, 0.04626), (-0.6916, -0.6706, -0.05638), (-0.6916, 0.6628, -0.05638), (1.045, 0.7404, 0.2469), (1.045, -0.7404, 0.2469), (-0.6923, 0.6696, -0.3048), (1.057, 0.748, 0.01694), (1.057, -0.748, 0.01694), (-0.8837, -0.008127, -0.3053), (0.06278, 0.9984, -0.1401), (1.306, -1.134e-08, 0.08654), (0.06278, -0.9984, -0.1401), (-0.6923, -0.6774, -0.3048)], [], [(25, 29, 13, 6), (25, 6, 14, 30), (26, 30, 14, 8), (26, 8, 16, 31), (27, 31, 16, 10), (27, 10, 15, 32), (28, 32, 15, 12), (28, 12, 13, 29), (4, 12, 15, 10), (4, 10, 16, 8), (4, 8, 14, 6), (4, 6, 13, 12), (0, 7, 22, 17), (3, 5, 21, 20), (9, 2, 19, 23), (1, 9, 23, 18), (5, 0, 17, 21), (11, 3, 20, 24), (2, 11, 24, 19), (7, 1, 18, 22), (17, 22, 18, 23, 19, 24, 20, 21), (39, 28, 29, 40), (39, 35, 32, 28), (38, 27, 32, 35), (38, 34, 31, 27), (37, 26, 31, 34), (37, 33, 30, 26), (36, 25, 30, 33), (36, 40, 29, 25), (0, 5, 40, 36), (0, 36, 33, 7), (1, 7, 33, 37), (1, 37, 34, 9), (2, 9, 34, 38), (2, 38, 35, 11), (3, 11, 35, 39), (3, 39, 40, 5)])
me_cube_006.materials.append(mat_brown)
me_cube_006.use_remesh_preserve_volume = False
me_cube_006.use_remesh_preserve_attributes = False
me_cube_006.use_mirror_vertex_groups = False
me_cube_006.update()
me_cube_001 = bpy.data.meshes.new('Cube.001')
me_cube_001.from_pydata([(-0.7922, 5.245e-08, -0.4856), (0.01662, 0.8232, -0.332), (0.8254, 6.079e-09, -0.1784), (0.01662, -0.8232, -0.332), (4.098e-08, 9.434e-15, 1.0), (-0.59, -0.6174, -0.4472), (-0.75, 1.832e-14, 0.75), (-0.59, 0.6174, -0.4472), (0.0003628, 0.6845, 0.7267), (0.6232, 0.6174, -0.2168), (0.5328, 0.0296, 0.72), (0.6232, -0.6174, -0.2168), (0.0003628, -0.6845, 0.7267), (-0.5556, -0.5556, 0.5556), (-0.5556, 0.5556, 0.5556), (0.4716, -0.5458, 0.5198), (0.4716, 0.5654, 0.5198), (-0.6431, 5.655e-08, -0.6367), (0.03203, 0.6872, -0.5085), (0.7071, 1.784e-08, -0.3803), (0.03203, -0.6872, -0.5085), (-0.4743, -0.5154, -0.6047), (-0.4743, 0.5154, -0.6047), (0.5384, 0.5154, -0.4124), (0.5384, -0.5154, -0.4124), (-0.9742, 3.381e-08, 0.1097), (0.007945, 0.9058, 0.2388), (0.8126, 0.01921, 0.3151), (0.007945, -0.9058, 0.2388), (-0.7246, -0.7404, 0.02587), (-0.7246, 0.7404, 0.02587), (0.6573, 0.7502, 0.1489), (0.6573, -0.7306, 0.1489), (-0.7213, 0.7475, -0.3444), (0.6664, 0.7573, -0.1313), (0.6664, -0.7377, -0.1313), (-0.968, 5.367e-08, -0.3577), (-0.01306, 0.896, -0.1266), (0.8053, 0.02027, -0.0415), (-0.01306, -0.896, -0.1266), (-0.7213, -0.7475, -0.3444)], [], [(25, 29, 13, 6), (25, 6, 14, 30), (26, 30, 14, 8), (26, 8, 16, 31), (27, 31, 16, 10), (27, 10, 15, 32), (28, 32, 15, 12), (28, 12, 13, 29), (4, 12, 15, 10), (4, 10, 16, 8), (4, 8, 14, 6), (4, 6, 13, 12), (0, 7, 22, 17), (3, 5, 21, 20), (9, 2, 19, 23), (1, 9, 23, 18), (5, 0, 17, 21), (11, 3, 20, 24), (2, 11, 24, 19), (7, 1, 18, 22), (17, 22, 18, 23, 19, 24, 20, 21), (39, 28, 29, 40), (39, 35, 32, 28), (38, 27, 32, 35), (38, 34, 31, 27), (37, 26, 31, 34), (37, 33, 30, 26), (36, 25, 30, 33), (36, 40, 29, 25), (0, 5, 40, 36), (0, 36, 33, 7), (1, 7, 33, 37), (1, 37, 34, 9), (2, 9, 34, 38), (2, 38, 35, 11), (3, 11, 35, 39), (3, 39, 40, 5)])
me_cube_001.materials.append(mat_brown)
me_cube_001.use_remesh_preserve_volume = False
me_cube_001.use_remesh_preserve_attributes = False
me_cube_001.use_mirror_vertex_groups = False
me_cube_001.update()

# ---- objects
ob_camera_002 = bpy.data.objects.new('Camera.002', cam_camera_001)
ob_hemi = bpy.data.objects.new('Hemi', light_hemi)
ob_plane = bpy.data.objects.new('Plane', me_plane)
ob_sphere_001 = bpy.data.objects.new('Sphere.001', me_sphere_001)
ob_sphere = bpy.data.objects.new('Sphere', me_sphere)
ob_cube_008 = bpy.data.objects.new('Cube.008', me_cube)
ob_cube_007 = bpy.data.objects.new('Cube.007', me_cube_016)
ob_cube_006 = bpy.data.objects.new('Cube.006', me_cube_015)
ob_cube_005 = bpy.data.objects.new('Cube.005', me_cube_014)
ob_cube_004 = bpy.data.objects.new('Cube.004', me_cube_013)
ob_cube_003 = bpy.data.objects.new('Cube.003', me_cube_012)
ob_cube_002 = bpy.data.objects.new('Cube.002', me_cube_011)
ob_cube_001 = bpy.data.objects.new('Cube.001', me_cube_006)
ob_cube = bpy.data.objects.new('Cube', me_cube_001)
ob_camera = bpy.data.objects.new('Camera', cam_camera)
ob_lamp = bpy.data.objects.new('Lamp', light_lamp_003)
ob_point_001 = bpy.data.objects.new('Point.001', light_point_014)
ob_point_002 = bpy.data.objects.new('Point.002', light_point_015)
ob_point_003 = bpy.data.objects.new('Point.003', light_point_016)
ob_point_004 = bpy.data.objects.new('Point.004', light_point_017)
ob_point_005 = bpy.data.objects.new('Point.005', light_point_018)
ob_point = bpy.data.objects.new('Point', light_point_013)
ob_camera_001 = bpy.data.objects.new('Camera.001', cam_camera_002)

# ---- transforms, parenting, visibility, modifiers, constraints
ob_camera_002.location = (11.08, -2.994, 11.15)
ob_camera_002.rotation_euler = (0.5457, 6.682e-07, 1.558)
ob_camera_002.scale = (1.016, 1.016, 1.016)
ob_camera_002.lineart.crease_threshold = 0.0
ob_hemi.location = (2.607, -3.75, -4.288)
ob_hemi.lineart.crease_threshold = 0.0
ob_plane.location = (2.618, -3.756, -3.579)
ob_plane.scale = (48.91, 48.91, 48.91)
ob_plane.lineart.crease_threshold = 0.0
ob_sphere_001.location = (4.333, -3.397, -3.457)
ob_sphere_001.rotation_euler = (0.0, -0.0, 3.142)
ob_sphere_001.scale = (-0.1614, -0.1614, -0.1614)
ob_sphere_001.lineart.crease_threshold = 0.0
_m = ob_sphere_001.modifiers.new('Mirror', 'MIRROR')
_m.use_axis = (False, True, False)
ob_sphere.location = (2.66, -3.397, -3.457)
ob_sphere.rotation_euler = (0.0, -0.0, 3.142)
ob_sphere.scale = (-0.1638, -0.1638, -0.1638)
ob_sphere.lineart.crease_threshold = 0.0
_m = ob_sphere.modifiers.new('Mirror', 'MIRROR')
_m.use_axis = (False, True, False)
ob_cube_008.location = (1.671, -3.404, -1.294)
ob_cube_008.rotation_euler = (0.01805, 0.3016, 3.168)
ob_cube_008.lineart.crease_threshold = 0.0
_m = ob_cube_008.modifiers.new('Mirror', 'MIRROR')
_m.use_axis = (False, True, False)
_m = ob_cube_008.modifiers.new('Subsurf', 'SUBSURF')
_m.uv_smooth = 'PRESERVE_CORNERS'
_m.levels = 3
_m.render_levels = 3
_m.show_only_control_edges = False
ob_cube_007.location = (1.796, -3.446, -1.455)
ob_cube_007.rotation_euler = (2.333e-09, -0.185, 3.142)
ob_cube_007.scale = (0.6864, 0.7159, 0.727)
ob_cube_007.lineart.crease_threshold = 0.0
_m = ob_cube_007.modifiers.new('Mirror', 'MIRROR')
_m.use_axis = (False, True, False)
_m.use_clip = True
_m = ob_cube_007.modifiers.new('Subsurf', 'SUBSURF')
_m.uv_smooth = 'PRESERVE_CORNERS'
_m.levels = 4
_m.render_levels = 4
_m.show_only_control_edges = False
ob_cube_006.location = (1.632, -3.435, -1.655)
ob_cube_006.rotation_euler = (0.0585, -0.2371, 3.1)
ob_cube_006.scale = (0.4965, 0.5319, 0.4965)
ob_cube_006.lineart.crease_threshold = 0.0
_m = ob_cube_006.modifiers.new('Subsurf', 'SUBSURF')
_m.uv_smooth = 'PRESERVE_CORNERS'
_m.levels = 4
_m.render_levels = 3
_m.show_only_control_edges = False
ob_cube_005.location = (2.66, -3.397, -3.296)
ob_cube_005.rotation_euler = (0.0, -0.0, 3.142)
ob_cube_005.scale = (0.214, 0.2292, 0.214)
ob_cube_005.lineart.crease_threshold = 0.0
_m = ob_cube_005.modifiers.new('Subsurf', 'SUBSURF')
_m.uv_smooth = 'PRESERVE_CORNERS'
_m.levels = 3
_m.render_levels = 3
_m.show_only_control_edges = False
_m = ob_cube_005.modifiers.new('Mirror', 'MIRROR')
_m.use_axis = (False, True, False)
ob_cube_004.location = (4.472, -3.397, -2.835)
ob_cube_004.rotation_euler = (-2.98e-09, 0.1812, 3.142)
ob_cube_004.scale = (0.2616, 0.2803, 0.2616)
ob_cube_004.lineart.crease_threshold = 0.0
_m = ob_cube_004.modifiers.new('Subsurf', 'SUBSURF')
_m.uv_smooth = 'PRESERVE_CORNERS'
_m.levels = 4
_m.render_levels = 4
_m.show_only_control_edges = False
_m = ob_cube_004.modifiers.new('Mirror', 'MIRROR')
_m.use_axis = (False, True, False)
ob_cube_003.location = (4.928, -3.413, -1.632)
ob_cube_003.rotation_euler = (1.34e-08, 0.28, 3.142)
ob_cube_003.scale = (-0.03975, -0.04258, -0.03975)
ob_cube_003.lineart.crease_threshold = 0.0
_m = ob_cube_003.modifiers.new('Subsurf', 'SUBSURF')
_m.uv_smooth = 'PRESERVE_CORNERS'
_m.levels = 3
_m.render_levels = 3
_m.show_only_control_edges = False
ob_cube_002.location = (3.475, -3.413, -2.137)
ob_cube_002.rotation_euler = (0.0, -0.0, 3.142)
ob_cube_002.scale = (0.707, 0.7574, 0.707)
ob_cube_002.lineart.crease_threshold = 0.0
_m = ob_cube_002.modifiers.new('Subsurf', 'SUBSURF')
_m.uv_smooth = 'PRESERVE_CORNERS'
_m.levels = 5
_m.render_levels = 5
_m.show_only_control_edges = False
ob_cube_001.location = (2.906, -3.422, -1.838)
ob_cube_001.rotation_euler = (-4.864e-06, -1.607, 3.142)
ob_cube_001.scale = (-1.017, 1.089, -1.106)
ob_cube_001.lineart.crease_threshold = 0.0
_m = ob_cube_001.modifiers.new('Subsurf', 'SUBSURF')
_m.uv_smooth = 'PRESERVE_CORNERS'
_m.levels = 5
_m.render_levels = 5
_m.show_only_control_edges = False
ob_cube.location = (4.213, -3.413, -1.964)
ob_cube.rotation_euler = (3.04e-07, -1.171, 3.142)
ob_cube.scale = (0.9306, 0.9969, 0.9306)
ob_cube.lineart.crease_threshold = 0.0
_m = ob_cube.modifiers.new('Subsurf', 'SUBSURF')
_m.uv_smooth = 'PRESERVE_CORNERS'
_m.levels = 5
_m.render_levels = 5
_m.show_only_control_edges = False
ob_camera.location = (-2.648, -8.775, -1.36)
ob_camera.rotation_euler = (1.473, 0.04188, 5.447)
ob_camera.scale = (1.062, 1.062, 0.5905)
ob_camera.lock_rotations_4d = False
ob_camera.empty_display_type = 'ARROWS'
ob_camera.color = (0.0, 0.0, 0.0, 0.0)
ob_camera.display_type = 'WIRE'
ob_camera.lineart.crease_threshold = 0.0
ob_lamp.location = (3.966, -8.4, 3.362)
ob_lamp.rotation_euler = (0.6503, 0.05522, -0.1347)
ob_lamp.scale = (0.7895, 0.7895, 0.7895)
ob_lamp.lock_rotations_4d = False
ob_lamp.empty_display_type = 'ARROWS'
ob_lamp.color = (0.0, 0.0, 0.0, 0.0)
ob_lamp.lineart.crease_threshold = 0.0
ob_point_001.location = (-0.2151, -4.786, -6.7)
ob_point_001.scale = (0.6032, 0.6808, 0.6032)
ob_point_001.lineart.crease_threshold = 0.0
ob_point_002.location = (-1.677, 0.3494, -3.911)
ob_point_002.scale = (0.5258, 0.5258, 0.5258)
ob_point_002.lineart.crease_threshold = 0.0
ob_point_003.location = (4.976, -0.0307, -3.664)
ob_point_003.scale = (0.5258, 0.5258, 0.5258)
ob_point_003.lineart.crease_threshold = 0.0
ob_point_004.location = (7.568, -1.263, 2.046)
ob_point_004.scale = (0.5258, 0.5258, 0.5258)
ob_point_004.lineart.crease_threshold = 0.0
ob_point_005.location = (0.9161, -0.8831, 1.799)
ob_point_005.scale = (0.5258, 0.5258, 0.5258)
ob_point_005.lineart.crease_threshold = 0.0
ob_point.location = (4.338, -3.538, -6.195)
ob_point.rotation_euler = (0.0, -0.0, 3.357)
ob_point.scale = (0.5258, 0.5258, 0.5258)
ob_point.lineart.crease_threshold = 0.0
ob_camera_001.location = (3.01, -2.883, 11.82)
ob_camera_001.rotation_euler = (0.007289, 0.01073, 1.572)
ob_camera_001.scale = (0.7895, 0.7895, 0.7895)
ob_camera_001.lock_rotations_4d = False
ob_camera_001.empty_display_type = 'ARROWS'
ob_camera_001.color = (0.0, 0.0, 0.0, 0.0)
ob_camera_001.display_type = 'WIRE'
ob_camera_001.lineart.crease_threshold = 0.0

# ---- collection membership
col_collection_1.objects.link(ob_camera_002)
col_collection_1.objects.link(ob_hemi)
col_collection_1.objects.link(ob_plane)
col_collection_1.objects.link(ob_sphere_001)
col_collection_1.objects.link(ob_sphere)
col_collection_1.objects.link(ob_cube_008)
col_collection_1.objects.link(ob_cube_007)
col_collection_1.objects.link(ob_cube_006)
col_collection_1.objects.link(ob_cube_005)
col_collection_1.objects.link(ob_cube_004)
col_collection_1.objects.link(ob_cube_003)
col_collection_1.objects.link(ob_cube_002)
col_collection_1.objects.link(ob_cube_001)
col_collection_1.objects.link(ob_cube)
col_collection_1.objects.link(ob_camera)
col_collection_1.objects.link(ob_lamp)
col_collection_1.objects.link(ob_point_001)
col_collection_1.objects.link(ob_point_002)
col_collection_1.objects.link(ob_point_003)
col_collection_1.objects.link(ob_point_004)
col_collection_1.objects.link(ob_point_005)
col_collection_1.objects.link(ob_point)
col_collection_1.objects.link(ob_camera_001)

# ---- scene / render settings (as saved in the file)
scene.camera = ob_camera
scene.frame_start = 1; scene.frame_end = 250; scene.frame_set(2)
scene.render.engine = 'BLENDER_EEVEE_NEXT'
scene.render.image_settings.compression = 100
scene.render.dither_intensity = 0.0
scene.cycles.use_denoising = False
scene.cycles.samples = 128
scene.cycles.sampling_pattern = 'TABULATED_SOBOL'
scene.cycles.light_sampling_threshold = 0.0
scene.cycles.use_adaptive_sampling = False
scene.cycles.use_light_tree = False
scene.cycles.blur_glossy = 0.0
scene.cycles.sample_clamp_indirect = 0.0
scene.view_settings.view_transform = 'Standard'
bpy.context.view_layer.update()
